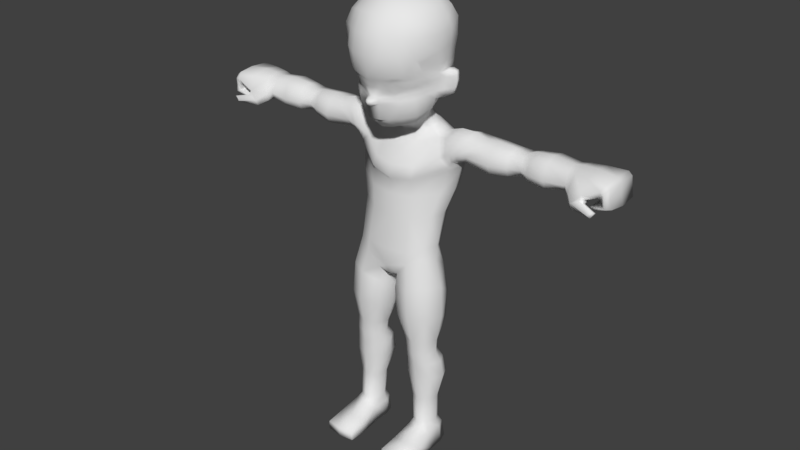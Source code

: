 # Source: BaseCharacter_new_2.blend  (saved by Blender 2.77.0; exported with 4.5.12 LTS)
import bpy
from mathutils import Matrix  # noqa: F401  (used for matrix-valued properties, if any)

bpy.ops.wm.read_factory_settings(use_empty=True)
scene = bpy.context.scene
scene.name = 'Scene'

# ---- collections
col_collection_1 = bpy.data.collections.new('Collection 1'); scene.collection.children.link(col_collection_1)

# ---- materials (node trees are filled in below, after node groups)
mat_material_001 = bpy.data.materials.new('Material.001')
mat_material_001.alpha_threshold = 0.0
mat_material_001.use_transparent_shadow = False
mat_material_001.roughness = 0.5

# ---- material node trees

# ---- world
world_world = bpy.data.worlds.new('World'); scene.world = world_world
world_world.color = (0.05088, 0.05088, 0.05088)
world_world.use_sun_shadow = False
world_world.sun_shadow_jitter_overblur = 0.0
world_world.cycles.sampling_method = 'MANUAL'

# ---- meshes
me_cylinder_006 = bpy.data.meshes.new('Cylinder.006')
me_cylinder_006.from_pydata([(0.0, 0.1371, 1.671), (0.0, 0.003263, 1.882), (0.05114, 0.1243, 1.669), (0.1639, -0.01476, 1.657), (0.1332, -0.003053, 1.617), (0.05329, -0.1644, 1.619), (0.04565, -0.1264, 1.575), (0.0, -0.1389, 1.569), (0.1791, -0.01882, 1.7), (0.0257, -0.1921, 1.686), (0.0, -0.2137, 1.679), (0.1985, -0.02298, 1.811), (0.07694, -0.1909, 1.781), (0.0, -0.2227, 1.792), (0.0, 0.1232, 1.632), (0.06721, 0.1001, 1.624), (0.09272, 0.01065, 1.589), (0.03747, -0.0473, 1.569), (0.0, -0.06285, 1.563), (0.2121, -0.03078, 1.972), (0.06577, -0.2204, 1.979), (0.0, -0.23, 1.98), (0.1754, -0.02524, 2.064), (0.05886, -0.09899, 2.114), (0.0, -0.1044, 2.123), (0.1758, 0.01718, 2.073), (0.05938, 0.03867, 2.132), (0.0, 0.03807, 2.141), (0.216, 0.03563, 1.986), (0.07331, 0.1758, 2.036), (0.0, 0.1953, 2.044), (0.2074, 0.02828, 1.825), (0.07, 0.2076, 1.854), (0.0, 0.2285, 1.861), (0.1777, 0.02355, 1.712), (0.05953, 0.1699, 1.743), (0.0, 0.1865, 1.747), (0.1574, 0.0243, 1.674), (0.05331, 0.1456, 1.707), (0.0, 0.1595, 1.71), (0.1298, 0.03119, 1.637), (0.104, 0.04145, 1.605), (0.1603, 0.04959, 0.08937), (0.1482, 0.05687, 0.4551), (0.2064, 0.03187, 0.08932), (0.2046, 0.03202, 0.454), (0.2239, -0.009823, 0.0889), (0.2301, -0.01577, 0.4552), (0.2177, -0.08464, 0.08932), (0.2058, -0.07536, 0.4512), (0.1601, -0.1145, 0.1027), (0.1465, -0.1019, 0.4485), (0.1048, -0.08487, 0.08827), (0.08747, -0.07419, 0.4492), (0.09448, -0.009861, 0.08757), (0.06489, -0.0122, 0.4527), (0.1145, 0.03219, 0.08854), (0.09127, 0.03638, 0.4528), (0.2162, -0.03282, 0.5047), (0.1965, -0.08667, 0.5041), (0.1436, -0.1115, 0.5031), (0.09139, -0.08542, 0.5019), (0.07381, -0.03059, 0.5019), (0.1412, 0.02854, 0.5604), (0.1942, 0.01077, 0.5612), (0.2167, -0.03168, 0.5663), (0.1948, -0.08802, 0.5691), (0.1408, -0.1145, 0.5676), (0.08695, -0.08966, 0.5635), (0.06807, -0.03085, 0.5584), (0.08962, 0.0113, 0.5587), (0.1267, 0.08107, 0.8404), (0.1858, 0.0517, 0.9166), (0.1983, -0.02059, 0.9627), (0.1708, -0.0794, 0.9819), (0.1073, -0.1158, 0.9464), (0.04894, -0.104, 0.8817), (0.03757, -0.02299, 0.827), (0.06556, 0.03991, 0.8157), (0.0, 0.08785, 0.8456), (0.0, -0.1148, 0.9088), (0.0, -0.1041, 0.8684), (0.0, -0.01801, 0.8327), (0.0, 0.05007, 0.824), (0.1043, 0.06485, 1.007), (0.1699, 0.03863, 1.012), (0.192, -0.005693, 1.025), (0.1656, -0.07572, 1.024), (0.1019, -0.1131, 1.004), (0.0, 0.07711, 1.004), (0.0, -0.1159, 0.9923), (0.1001, 0.177, 1.268), (0.2076, 0.1208, 1.283), (0.2337, 0.05296, 1.281), (0.2072, -0.01452, 1.281), (0.1006, -0.0801, 1.26), (0.0, 0.1896, 1.267), (0.0, -0.09729, 1.255), (0.07186, 0.2024, 1.5), (0.1592, 0.1513, 1.503), (0.1763, 0.08921, 1.531), (0.1593, 0.03702, 1.506), (0.07272, -0.01168, 1.481), (0.0, 0.2032, 1.499), (0.0, -0.02756, 1.47), (0.1034, -0.07913, 1.346), (0.0, -0.09992, 1.332), (0.2537, 0.07038, 1.39), (0.2376, 0.004651, 1.401), (0.09961, 0.1961, 1.352), (0.2345, 0.1356, 1.391), (0.0, 0.2054, 1.344), (0.05799, 0.1481, 1.56), (0.09929, 0.1216, 1.556), (0.05226, 0.01689, 1.524), (0.0, 0.1583, 1.56), (0.1168, 0.08361, 1.55), (0.1037, 0.05043, 1.535), (0.0, -0.001889, 1.519), (0.09849, -0.06355, 1.392), (0.08631, 0.2194, 1.437), (0.0, 0.2116, 1.434), (0.0, -0.07728, 1.382), (0.1923, -0.002773, 1.435), (0.1815, 0.1667, 1.446), (0.7914, 0.127, 1.543), (0.7907, 0.07131, 1.555), (0.7912, 0.02419, 1.538), (0.7903, 0.07148, 1.451), (0.7931, 0.01192, 1.464), (0.7898, 0.1147, 1.476), (0.7927, 0.00362, 1.487), (0.7904, 0.1419, 1.5), (0.572, 0.1326, 1.529), (0.5719, 0.1496, 1.484), (0.5715, 0.07503, 1.437), (0.5719, 0.1253, 1.446), (0.5714, 0.07661, 1.536), (0.5291, 0.1383, 1.482), (0.5196, 0.02305, 1.44), (0.5288, 0.1121, 1.435), (0.5249, 0.06993, 1.547), (0.5285, 0.12, 1.535), (0.5255, 0.06799, 1.425), (0.5188, 0.02539, 1.529), (0.5191, 0.005078, 1.478), (0.6135, 0.1254, 1.542), (0.6167, 0.07111, 1.429), (0.6168, 0.02268, 1.536), (0.6171, -0.0009558, 1.483), (0.6141, 0.143, 1.486), (0.6186, 0.01608, 1.447), (0.6155, 0.116, 1.442), (0.6143, 0.07381, 1.555), (0.1618, 0.0579, 0.0008619), (0.2126, 0.04586, 0.0008619), (0.2286, -0.001138, 0.0008619), (0.2322, -0.06761, 0.0008619), (0.1635, -0.06857, 0.001829), (0.1035, -0.06781, 0.0008619), (0.1022, -0.00128, 0.0008619), (0.1159, 0.04602, 0.0008619), (0.161, -0.2783, 0.04692), (0.2325, -0.2697, 0.04434), (0.09347, -0.2696, 0.04425), (0.1612, -0.2772, 0.0008619), (0.2355, -0.2677, 0.0008619), (0.0904, -0.2675, 0.0008619), (0.8254, 0.07137, 1.56), (0.1604, -0.002368, 0.001819), (0.8261, 0.1371, 1.547), (0.8262, 0.01524, 1.541), (0.8244, 0.04948, 1.436), (0.8115, -0.006465, 1.446), (0.8242, 0.1234, 1.471), (0.8155, -0.01564, 1.478), (0.8257, 0.1553, 1.51), (0.9986, 0.06137, 1.541), (0.9961, 0.1482, 1.539), (0.9942, -0.01266, 1.538), (0.9578, 0.05656, 1.49), (0.9651, -0.02266, 1.494), (0.9649, 0.1461, 1.494), (0.9828, -0.03766, 1.525), (0.9808, 0.1592, 1.521), (0.9418, 0.06921, 1.416), (0.9466, 0.1423, 1.428), (0.9465, 0.003771, 1.43), (0.9005, 0.05958, 1.43), (0.9128, -0.00713, 1.44), (0.9113, 0.1332, 1.439), (0.925, -0.009352, 1.433), (0.9255, 0.1489, 1.433), (0.909, 0.06541, 1.415), (0.8914, -0.003653, 1.549), (0.8922, 0.06819, 1.565), (0.8899, 0.1609, 1.513), (0.8874, 0.1417, 1.474), (0.8879, -0.03941, 1.487), (0.8917, 0.1469, 1.55), (0.897, -0.02149, 1.468), (0.8858, 0.04971, 1.451), (0.8495, -0.04925, 1.45), (0.8465, -0.03875, 1.424), (0.8519, -0.008788, 1.42), (0.8913, -0.0026, 1.443), (0.8889, -0.04944, 1.47), (0.8994, -0.0267, 1.455), (0.9386, -0.07273, 1.435), (0.9501, -0.06665, 1.425), (0.9456, -0.05041, 1.425), (0.9622, -0.0479, 1.443), (0.955, -0.07343, 1.455), (0.9653, -0.06275, 1.45), (1.006, 0.1503, 1.453), (0.9836, 0.1537, 1.458), (0.9649, 0.0575, 1.457), (0.977, -0.0221, 1.462), (1.006, -0.008366, 1.455), (1.01, 0.06772, 1.446), (0.9914, -0.03103, 1.458), (0.9752, 0.1462, 1.461), (0.5704, 0.04066, 1.454), (0.5702, 0.04275, 1.516), (0.244, 0.141, 1.474), (0.2572, 0.06891, 1.563), (0.2497, 0.1311, 1.533), (0.2468, 0.01852, 1.532), (0.2471, -0.009218, 1.464), (0.2524, 0.003942, 1.433), (0.2491, 0.1069, 1.42), (0.2581, 0.05536, 1.408), (0.16, 0.03019, 0.1251), (0.1956, 0.01346, 0.1244), (0.2087, -0.01562, 0.1228), (0.1983, -0.0693, 0.1208), (0.1597, -0.0892, 0.1196), (0.1201, -0.07005, 0.1206), (0.1072, -0.01444, 0.1223), (0.1234, 0.01596, 0.124), (0.1618, -0.1915, 0.07204), (0.2308, -0.1769, 0.06053), (0.09156, -0.164, 0.0008619), (0.09751, -0.1768, 0.0603), (0.24, -0.1642, 0.0008619), (0.1619, -0.1756, 0.0008619), (0.1895, -0.01983, 1.757), (0.0751, -0.1746, 1.746), (0.0, -0.2018, 1.721), (0.06695, 0.2006, 1.803), (0.0, 0.2207, 1.808), (0.1979, 0.02996, 1.77), (0.1557, 0.03516, 0.2627), (0.1994, 0.01501, 0.2601), (0.2154, -0.02204, 0.2561), (0.1968, -0.06568, 0.2534), (0.155, -0.08529, 0.2524), (0.1128, -0.06656, 0.253), (0.09386, -0.01831, 0.2555), (0.1113, 0.02133, 0.2597), (0.3629, 0.1233, 1.542), (0.3683, 0.01711, 1.521), (0.3231, 0.004341, 1.473), (0.3044, 0.05569, 1.426), (0.3147, 0.1392, 1.482), (0.3928, 0.0665, 1.548), (0.3084, 0.02293, 1.443), (0.2958, 0.1137, 1.438), (0.4432, 0.1271, 1.538), (0.439, 0.01311, 1.529), (0.4391, -0.0102, 1.471), (0.442, 0.06867, 1.416), (0.4431, 0.1506, 1.478), (0.442, 0.06777, 1.554), (0.4398, 0.01098, 1.428), (0.4431, 0.1189, 1.425), (0.2803, 0.1423, 1.481), (0.3259, 0.06668, 1.565), (0.2758, 0.01113, 1.441), (0.2719, 0.1147, 1.434), (0.3161, 0.1296, 1.543), (0.3124, 0.01309, 1.535), (0.2796, -0.006946, 1.472), (0.2748, 0.05565, 1.422), (0.6975, 0.1337, 1.552), (0.6993, 0.07155, 1.429), (0.6994, 0.01358, 1.548), (0.7, -0.009892, 1.482), (0.6974, 0.152, 1.489), (0.7017, 0.002024, 1.449), (0.6986, 0.1202, 1.45), (0.6974, 0.07061, 1.565), (0.0, -0.09661, 1.148), (0.1762, -0.036, 1.168), (0.1772, 0.08715, 1.172), (0.09607, -0.08417, 1.154), (0.1997, 0.02684, 1.171), (0.09619, 0.1091, 1.158), (0.0, 0.1233, 1.161), (0.1307, 0.07313, 0.7527), (0.02686, -0.02696, 0.7713), (0.1261, -0.1361, 0.8398), (0.2343, -0.02689, 0.8446), (0.05116, 0.04517, 0.7493), (0.04727, -0.116, 0.8112), (0.1981, -0.101, 0.8524), (0.2127, 0.0484, 0.7914), (0.136, 0.05364, 0.6521), (0.03535, -0.02933, 0.6633), (0.1351, -0.1411, 0.6956), (0.2414, -0.02964, 0.6985), (0.05854, 0.03202, 0.6511), (0.05785, -0.1131, 0.6811), (0.209, -0.1049, 0.7022), (0.2166, 0.03401, 0.6692), (0.1524, 0.07415, 0.3787), (0.2146, 0.04772, 0.3775), (0.2407, -0.008042, 0.3758), (0.2135, -0.06929, 0.3729), (0.15, -0.09613, 0.3709), (0.08661, -0.06849, 0.3708), (0.07551, -0.003715, 0.373), (0.08855, 0.05362, 0.3759), (0.124, 0.08267, 0.9103), (0.0, 0.1048, 0.9047), (0.1819, -0.1451, 1.977), (0.1769, 0.1047, 1.836), (0.1487, 0.08537, 1.723), (0.1525, -0.1118, 1.69), (0.1844, 0.1154, 2.012), (0.1111, -0.1408, 1.743), (0.1049, 0.08103, 1.656), (0.1459, 0.02888, 2.102), (0.116, -0.06621, 1.59), (0.1449, -0.06666, 2.087), (0.13, 0.07986, 1.689), (0.148, -0.09863, 1.637), (0.1164, -0.1534, 1.774), (0.1687, 0.1017, 1.781), (0.06435, -0.1839, 2.051), (0.0, -0.1913, 2.053), (0.1972, -0.03187, 2.025), (0.0699, 0.1363, 2.093), (0.0, 0.1484, 2.104), (0.2012, 0.02979, 2.029), (0.1696, -0.1219, 2.031), (0.1681, 0.09303, 2.061), (0.06653, -0.234, 1.898), (0.2079, -0.02617, 1.903), (0.07325, 0.2005, 1.959), (0.0, 0.2193, 1.966), (0.2131, 0.03213, 1.918), (0.0, -0.2444, 1.898), (0.1857, 0.1141, 1.935), (0.1747, -0.1497, 1.894), (0.0, -0.02521, 1.544), (0.04534, -0.007761, 1.548), (0.0921, 0.02512, 1.56), (0.1074, 0.05079, 1.579), (0.09059, 0.08543, 1.591), (0.0, -0.08799, 1.317), (0.2254, 0.008305, 1.381), (0.2236, 0.1381, 1.373), (0.09883, -0.06864, 1.33), (0.2496, 0.06739, 1.371), (0.09644, 0.1949, 1.336), (0.0, 0.2045, 1.33), (0.0, 0.127, 1.601), (0.06264, 0.1119, 1.596), (0.9843, 0.1542, 1.491), (0.9706, -0.02158, 1.476), (0.9999, 0.06451, 1.495), (0.9846, -0.03363, 1.491), (0.9689, 0.1451, 1.476), (0.998, 0.1518, 1.498), (0.961, 0.05719, 1.47), (0.9956, -0.009923, 1.497), (0.9772, -0.01181, 1.551), (0.9653, 0.1609, 1.528), (0.9671, -0.0391, 1.528), (0.9531, -0.02275, 1.494), (0.981, 0.06171, 1.558), (0.9516, 0.1456, 1.496), (0.9786, 0.15, 1.553), (0.9457, 0.05516, 1.489), (0.5702, 0.02588, 1.479), (0.1442, 0.02559, 0.5074), (0.1902, 0.005182, 0.5051), (0.09911, 0.007031, 0.5044), (0.1537, -0.1394, 1.795), (0.05683, -0.2078, 1.797), (0.02312, -0.1941, 1.716), (0.1407, -0.1209, 1.739), (0.08477, 0.1109, 1.675), (0.1045, -0.1361, 1.626), (0.1025, -0.1554, 1.683), (0.1012, -0.1852, 1.8), (0.1237, -0.1826, 1.978), (0.1019, -0.08712, 2.101), (0.1026, 0.03445, 2.117), (0.1289, 0.1456, 2.024), (0.131, 0.1664, 1.845), (0.1099, 0.1366, 1.734), (0.09578, 0.1197, 1.701), (0.1248, 0.1602, 1.793), (0.08343, -0.1609, 1.721), (0.09094, -0.1033, 1.59), (0.119, 0.1147, 2.077), (0.1158, -0.1559, 2.046), (0.1272, -0.1931, 1.898), (0.1344, 0.1636, 1.949), (0.09879, -0.1786, 1.788), (0.091, -0.1595, 1.736), (0.0, 0.2265, 1.835), (0.1948, -0.01941, 1.784), (0.03544, -0.1968, 1.756), (0.0, -0.2085, 1.757), (0.06879, 0.2057, 1.829), (0.2031, 0.03053, 1.797), (0.1496, -0.1206, 1.765), (0.1739, 0.1048, 1.808), (0.06885, -0.1841, 1.762), (0.1206, -0.1449, 1.757), (0.1286, 0.1647, 1.819), (0.07133, 0.207, 1.89), (0.21, 0.02877, 1.862), (0.0, -0.2272, 1.811), (0.1786, 0.1072, 1.876), (0.07351, -0.2146, 1.813), (0.2015, -0.02537, 1.845), (0.0, 0.2273, 1.898), (0.1435, -0.1614, 1.81), (0.1096, -0.1949, 1.819), (0.1328, 0.1673, 1.882), (0.09413, -0.1727, 1.762), (0.01433, -0.2196, 1.705), (0.01473, -0.2195, 1.689), (0.0, -0.2259, 1.707), (0.0, -0.2257, 1.687), (0.03312, -0.1724, 1.615), (0.02514, -0.1701, 1.61), (0.0, -0.1818, 1.608), (0.0, -0.1811, 1.613), (0.02563, -0.186, 1.619), (0.0, -0.1901, 1.618), (0.1857, -0.01946, 1.731), (0.03, -0.1928, 1.703), (0.06393, 0.1881, 1.774), (0.1899, 0.02713, 1.743), (0.0, 0.2071, 1.779), (0.1607, 0.09451, 1.754), (0.1485, -0.1171, 1.716), (0.09681, -0.1578, 1.705), (0.1186, 0.1501, 1.765), (0.01616, -0.2215, 1.698), (0.0, -0.2303, 1.698), (0.2128, 0.1538, 1.46), (0.2167, 0.07906, 1.547), (0.245, 0.004296, 1.417), (0.2418, 0.1212, 1.405), (0.2045, 0.1412, 1.518), (0.203, 0.02777, 1.519), (0.2197, -0.005996, 1.45), (0.2559, 0.06287, 1.399), (0.05291, -0.1819, 1.735), (0.2457, 0.02725, 1.747), (0.2363, 0.02692, 1.721), (0.2477, 0.04161, 1.756), (0.2376, 0.03956, 1.728), (0.2489, 0.02598, 1.813), (0.2481, 0.0419, 1.819), (0.2499, 0.02723, 1.797), (0.251, 0.02727, 1.774), (0.2522, 0.04272, 1.806), (0.2533, 0.04252, 1.783), (0.2107, 0.03598, 1.751), (0.2223, 0.009561, 1.818), (0.2173, 0.004364, 1.792), (0.2053, 0.02751, 1.712), (0.2282, 0.03709, 1.827), (0.2227, 0.03829, 1.804), (0.2174, 0.0379, 1.778), (0.2036, 0.003872, 1.704), (0.2073, 0.00433, 1.739), (0.2119, 0.004082, 1.765), (0.1246, -0.03463, 1.604), (0.156, -0.05669, 1.647), (0.1722, -0.06998, 1.775), (0.1658, -0.0653, 1.695), (0.1671, -0.06828, 1.723), (0.1725, -0.09339, 1.828), (0.1761, -0.0812, 1.803), (0.1651, -0.07036, 1.748), (0.1829, -0.1188, 1.872)], [], [(41, 40, 4, 16), (4, 3, 486, 485), (7, 18, 17, 6), (40, 41, 15, 331), (416, 415, 390, 13), (394, 336, 328, 395), (341, 22, 334, 345), (9, 10, 444, 443), (344, 28, 329, 346), (339, 23, 24, 340), (24, 23, 26, 27), (398, 334, 332, 399), (425, 31, 326, 427), (342, 29, 30, 343), (341, 344, 25, 22), (424, 32, 33, 430), (449, 447, 35, 36), (453, 450, 327, 402), (36, 35, 38, 39), (402, 327, 335, 403), (348, 351, 28, 19), (3, 37, 34, 8), (393, 403, 335, 331), (2, 0, 39, 38), (3, 4, 40, 37), (6, 17, 333, 406), (315, 43, 45, 316), (316, 45, 47, 317), (317, 47, 49, 318), (318, 49, 51, 319), (319, 51, 53, 320), (320, 53, 55, 321), (321, 55, 57, 322), (322, 57, 43, 315), (348, 19, 325, 354), (149, 148, 223, 385), (53, 51, 60, 61), (49, 47, 58, 59), (62, 61, 68, 69), (55, 53, 61, 62), (51, 49, 59, 60), (387, 64, 65, 58), (388, 62, 69, 70), (387, 58, 47, 45), (222, 151, 149, 385), (61, 60, 67, 68), (386, 387, 45, 43), (387, 386, 63, 64), (59, 58, 65, 66), (311, 307, 63, 70), (76, 75, 80, 81), (71, 78, 83, 79), (77, 76, 81, 82), (78, 77, 82, 83), (72, 323, 84, 85), (74, 73, 86, 87), (71, 79, 324, 323), (75, 74, 87, 88), (86, 73, 72, 85), (294, 92, 93, 296), (268, 273, 141, 142), (295, 95, 97, 292), (296, 93, 94, 293), (297, 91, 92, 294), (298, 96, 91, 297), (293, 94, 95, 295), (122, 119, 102, 104), (124, 120, 98, 99), (120, 121, 103, 98), (119, 123, 101, 102), (269, 144, 141, 273), (364, 362, 110, 107), (363, 361, 108, 105), (365, 366, 111, 109), (362, 365, 109, 110), (361, 364, 107, 108), (104, 102, 114, 118), (101, 100, 116, 117), (99, 98, 112, 113), (98, 103, 115, 112), (102, 101, 117, 114), (100, 99, 113, 116), (359, 358, 116, 113), (358, 357, 117, 116), (357, 356, 114, 117), (112, 368, 359, 113), (356, 355, 118, 114), (105, 108, 123, 119), (109, 111, 121, 120), (110, 109, 120, 124), (106, 105, 119, 122), (271, 143, 139, 274), (270, 145, 144, 269), (268, 142, 138, 272), (275, 140, 143, 271), (288, 284, 125, 132), (289, 285, 128, 129), (290, 288, 132, 130), (291, 286, 127, 126), (286, 287, 131, 127), (285, 290, 130, 128), (287, 289, 129, 131), (284, 291, 126, 125), (134, 133, 146, 150), (142, 141, 137, 133), (143, 140, 136, 135), (140, 138, 134, 136), (385, 223, 144, 145), (275, 272, 138, 140), (274, 139, 145, 270), (135, 147, 151, 222), (133, 137, 153, 146), (243, 242, 167, 164), (54, 56, 161, 160), (44, 46, 156, 155), (241, 240, 162, 163), (56, 42, 154, 161), (42, 44, 155, 154), (46, 48, 157, 156), (52, 54, 160, 159), (163, 162, 165, 166), (162, 164, 167, 165), (245, 244, 166, 165), (240, 243, 164, 162), (244, 241, 163, 166), (242, 245, 165, 167), (158, 159, 160, 169), (169, 160, 161, 154), (156, 169, 154, 155), (157, 158, 169, 156), (132, 125, 170, 176), (129, 128, 172, 173), (130, 132, 176, 174), (126, 127, 171, 168), (127, 131, 175, 171), (128, 130, 174, 172), (131, 129, 173, 175), (125, 126, 168, 170), (381, 377, 179, 177), (382, 378, 184, 182), (377, 379, 183, 179), (383, 381, 177, 178), (379, 380, 181, 183), (378, 383, 178, 184), (384, 382, 182, 180), (380, 384, 180, 181), (215, 214, 186, 192), (217, 216, 188, 189), (219, 218, 187, 185), (220, 217, 189, 191), (218, 220, 191, 187), (214, 219, 185, 186), (221, 215, 192, 190), (216, 221, 190, 188), (191, 189, 188, 193), (193, 192, 186, 185), (188, 190, 192, 193), (187, 191, 193, 185), (200, 198, 206, 207), (172, 174, 197, 201), (176, 170, 199, 196), (198, 175, 202, 206), (170, 168, 195, 199), (171, 175, 198, 194), (174, 176, 196, 197), (168, 171, 194, 195), (204, 205, 211, 210), (207, 206, 212, 213), (175, 173, 203, 202), (172, 201, 205, 204), (201, 200, 207, 205), (173, 172, 204, 203), (209, 210, 211, 213), (208, 209, 213, 212), (202, 203, 209, 208), (205, 207, 213, 211), (206, 202, 208, 212), (203, 204, 210, 209), (14, 15, 368, 367), (375, 373, 221, 216), (373, 369, 215, 221), (374, 371, 219, 214), (376, 372, 220, 218), (372, 370, 217, 220), (371, 376, 218, 219), (370, 375, 216, 217), (369, 374, 214, 215), (2, 15, 14, 0), (360, 363, 105, 106), (145, 139, 222, 385), (138, 142, 133, 134), (388, 386, 43, 57), (148, 153, 137, 223), (62, 388, 57, 55), (312, 308, 69, 68), (313, 309, 67, 66), (314, 310, 65, 64), (300, 77, 78, 303), (301, 75, 76, 304), (302, 73, 74, 305), (299, 71, 72, 306), (139, 143, 135, 222), (136, 134, 150, 152), (135, 136, 152, 147), (80, 75, 88, 90), (60, 59, 66, 67), (458, 229, 228, 462), (459, 456, 224, 230), (459, 230, 231, 463), (460, 226, 224, 456), (462, 228, 227, 461), (463, 231, 229, 458), (461, 227, 225, 457), (460, 457, 225, 226), (56, 239, 232, 42), (54, 238, 239, 56), (52, 237, 238, 54), (50, 236, 237, 52), (48, 235, 236, 50), (46, 234, 235, 48), (44, 233, 234, 46), (42, 232, 233, 44), (159, 158, 245, 242), (157, 48, 241, 244), (50, 52, 243, 240), (158, 157, 244, 245), (48, 50, 240, 241), (52, 159, 242, 243), (423, 420, 338, 404), (413, 417, 249, 250), (452, 451, 392, 405), (5, 9, 443, 439), (428, 426, 13, 390), (391, 248, 437, 435), (239, 259, 252, 232), (238, 258, 259, 239), (237, 257, 258, 238), (236, 256, 257, 237), (235, 255, 256, 236), (234, 254, 255, 235), (233, 253, 254, 234), (232, 252, 253, 233), (480, 479, 470, 473), (479, 476, 469, 470), (278, 266, 262, 282), (279, 276, 264, 267), (279, 267, 263, 283), (280, 260, 264, 276), (282, 262, 261, 281), (283, 263, 266, 278), (281, 261, 265, 277), (280, 277, 265, 260), (266, 274, 270, 262), (267, 264, 272, 275), (267, 275, 271, 263), (260, 268, 272, 264), (262, 270, 269, 261), (263, 271, 274, 266), (261, 269, 273, 265), (260, 265, 273, 268), (226, 225, 277, 280), (227, 281, 277, 225), (231, 283, 278, 229), (228, 282, 281, 227), (226, 280, 276, 224), (230, 279, 283, 231), (230, 224, 276, 279), (229, 278, 282, 228), (146, 153, 291, 284), (149, 151, 289, 287), (147, 152, 290, 285), (148, 149, 287, 286), (153, 148, 286, 291), (152, 150, 288, 290), (151, 147, 285, 289), (150, 146, 284, 288), (87, 293, 295, 88), (89, 298, 297, 84), (84, 297, 294, 85), (86, 296, 293, 87), (88, 295, 292, 90), (85, 294, 296, 86), (307, 299, 306, 314), (310, 302, 305, 313), (309, 301, 304, 312), (308, 300, 303, 311), (72, 73, 302, 306), (74, 75, 301, 305), (76, 77, 300, 304), (78, 71, 299, 303), (69, 308, 311, 70), (67, 309, 312, 68), (65, 310, 313, 66), (63, 307, 314, 64), (306, 302, 310, 314), (305, 301, 309, 313), (304, 300, 308, 312), (303, 299, 307, 311), (259, 322, 315, 252), (258, 321, 322, 259), (257, 320, 321, 258), (256, 319, 320, 257), (255, 318, 319, 256), (254, 317, 318, 255), (253, 316, 317, 254), (252, 315, 316, 253), (323, 324, 89, 84), (323, 72, 71), (419, 392, 492, 487), (332, 334, 22, 25), (450, 338, 251, 448), (335, 327, 34, 37), (333, 17, 485), (406, 394, 5, 6), (331, 15, 2, 393), (328, 336, 486, 488), (408, 398, 23, 339), (407, 400, 29, 342), (433, 401, 32, 424), (331, 335, 37, 40), (420, 326, 31, 418), (451, 328, 488, 489), (409, 397, 20, 347), (399, 407, 342, 26), (397, 408, 339, 20), (19, 28, 344, 341), (26, 342, 343, 27), (20, 339, 340, 21), (25, 344, 346, 332), (19, 341, 345, 325), (432, 409, 347, 428), (400, 410, 349, 29), (20, 21, 352, 347), (429, 348, 493, 490), (429, 425, 351, 348), (29, 349, 350, 30), (28, 351, 353, 329), (17, 18, 355, 356), (16, 17, 356, 357), (41, 16, 357, 358), (15, 41, 358, 359), (97, 95, 363, 360), (94, 93, 364, 361), (92, 91, 365, 362), (91, 96, 366, 365), (95, 94, 361, 363), (93, 92, 362, 364), (367, 368, 112, 115), (359, 368, 15), (184, 178, 374, 369), (181, 180, 375, 370), (177, 179, 376, 371), (183, 181, 370, 372), (179, 183, 372, 376), (178, 177, 371, 374), (182, 184, 369, 373), (180, 182, 373, 375), (200, 201, 384, 380), (201, 197, 382, 384), (196, 199, 383, 378), (198, 200, 380, 379), (199, 195, 381, 383), (194, 198, 379, 377), (197, 196, 378, 382), (195, 194, 377, 381), (141, 144, 223, 137), (388, 70, 63, 386), (411, 337, 389, 396), (421, 12, 390, 415), (412, 247, 464, 405), (422, 330, 392, 419), (330, 412, 405, 392), (329, 353, 410, 400), (431, 354, 409, 432), (325, 345, 408, 397), (332, 346, 407, 399), (354, 325, 397, 409), (427, 326, 401, 433), (346, 329, 400, 407), (345, 334, 398, 408), (333, 336, 394, 406), (446, 452, 405, 391), (417, 423, 404, 249), (2, 38, 403, 393), (35, 402, 403, 38), (447, 453, 402, 35), (23, 398, 399, 26), (5, 394, 395, 9), (412, 330, 422, 434), (32, 401, 423, 417), (12, 411, 396, 390), (337, 422, 419, 389), (338, 420, 418, 251), (389, 419, 487, 491), (478, 475, 467, 468), (33, 32, 417, 413), (401, 326, 420, 423), (248, 391, 415, 416), (353, 427, 433, 410), (396, 389, 431, 432), (11, 31, 425, 429), (11, 429, 490, 491), (390, 396, 432, 428), (410, 433, 424, 349), (347, 352, 426, 428), (349, 424, 430, 350), (351, 425, 427, 353), (422, 337, 411, 434), (421, 247, 412, 434), (421, 434, 411, 12), (455, 438, 436, 454), (446, 391, 435, 454), (10, 9, 436, 438), (442, 439, 443, 444), (440, 439, 442, 441), (6, 5, 439, 440), (7, 6, 440, 441), (9, 446, 454, 436), (437, 455, 454, 435), (249, 404, 453, 447), (9, 395, 452, 446), (392, 451, 489, 492), (327, 450, 448, 34), (476, 477, 471, 469), (395, 328, 451, 452), (404, 338, 450, 453), (250, 249, 447, 449), (99, 100, 457, 460), (101, 461, 457, 100), (107, 463, 458, 108), (123, 462, 461, 101), (99, 460, 456, 124), (110, 459, 463, 107), (110, 124, 456, 459), (108, 458, 462, 123), (247, 421, 415, 464), (464, 415, 391), (405, 464, 391), (470, 469, 471, 473), (466, 468, 467, 465), (465, 467, 474, 472), (472, 474, 473, 471), (481, 480, 473, 474), (483, 482, 466, 465), (482, 478, 468, 466), (475, 481, 474, 467), (484, 483, 465, 472), (477, 484, 472, 471), (414, 246, 484, 477), (246, 445, 483, 484), (448, 251, 481, 475), (8, 34, 478, 482), (445, 8, 482, 483), (251, 418, 480, 481), (11, 414, 477, 476), (34, 448, 475, 478), (31, 11, 476, 479), (418, 31, 479, 480), (487, 492, 246, 414), (488, 486, 3, 8), (485, 17, 16, 4), (492, 489, 445, 246), (491, 490, 431, 389), (490, 493, 354, 431), (491, 487, 414, 11), (485, 486, 336, 333), (489, 488, 8, 445), (493, 348, 354)])
me_cylinder_006.polygons.foreach_set('use_smooth', [True] * 468)
_uv = me_cylinder_006.uv_layers.new(name='UVMap')
_uv.uv.foreach_set('vector', [0.08576, 0.2442, 0.08628, 0.2456, 0.08493, 0.2459, 0.08439, 0.2441, 0.08505, 0.2191, 0.08566, 0.2207, 0.08436, 0.221, 0.08395, 0.2193, 0.07829, 0.2458, 0.07986, 0.2436, 0.08126, 0.244, 0.0798, 0.2463, 0.4223, 0.4567, 0.4233, 0.4551, 0.4265, 0.456, 0.4248, 0.4577, 0.07808, 0.2263, 0.0793, 0.2261, 0.08006, 0.2274, 0.07812, 0.2275, 0.0814, 0.2213, 0.08306, 0.2213, 0.08332, 0.2229, 0.08132, 0.2232, 0.4202, 0.474, 0.421, 0.4752, 0.4201, 0.4768, 0.4178, 0.4757, 0.07863, 0.2238, 0.07746, 0.2237, 0.07746, 0.2215, 0.07835, 0.2215, 0.422, 0.4734, 0.4218, 0.472, 0.4245, 0.4724, 0.4243, 0.474, 0.416, 0.4796, 0.4198, 0.48, 0.4199, 0.4823, 0.4154, 0.482, 0.4199, 0.4823, 0.4198, 0.48, 0.4245, 0.4787, 0.4255, 0.4808, 0.4199, 0.4784, 0.4201, 0.4768, 0.423, 0.476, 0.4237, 0.4773, 0.4206, 0.4674, 0.4204, 0.4658, 0.4239, 0.4661, 0.424, 0.4677, 0.4274, 0.4762, 0.4286, 0.4739, 0.4315, 0.4753, 0.4295, 0.4781, 0.4202, 0.474, 0.422, 0.4734, 0.4222, 0.475, 0.421, 0.4752, 0.4299, 0.4681, 0.4299, 0.4666, 0.4331, 0.4668, 0.4331, 0.4685, 0.4325, 0.4629, 0.4296, 0.4632, 0.4292, 0.4616, 0.432, 0.4613, 0.4268, 0.463, 0.4238, 0.4626, 0.4238, 0.4611, 0.4266, 0.4616, 0.432, 0.4613, 0.4292, 0.4616, 0.4287, 0.4598, 0.4312, 0.4593, 0.4266, 0.4616, 0.4238, 0.4611, 0.4241, 0.4594, 0.4265, 0.4598, 0.4185, 0.4697, 0.4211, 0.4696, 0.4218, 0.472, 0.4195, 0.4723, 0.08566, 0.2207, 0.08702, 0.2202, 0.08779, 0.2215, 0.08638, 0.2221, 0.4265, 0.4585, 0.4265, 0.4598, 0.4241, 0.4594, 0.4248, 0.4577, 0.428, 0.4579, 0.4304, 0.4573, 0.4312, 0.4593, 0.4287, 0.4598, 0.08566, 0.2207, 0.08505, 0.2191, 0.08639, 0.2188, 0.08702, 0.2202, 0.0798, 0.2463, 0.08126, 0.244, 0.08273, 0.2463, 0.08141, 0.2467, 0.5271, 0.1153, 0.5272, 0.1153, 0.5272, 0.1153, 0.5271, 0.1153, 0.5271, 0.1153, 0.5272, 0.1153, 0.5271, 0.1153, 0.5271, 0.1153, 0.5271, 0.1153, 0.5271, 0.1153, 0.5271, 0.1153, 0.5271, 0.1153, 0.5271, 0.1153, 0.5271, 0.1153, 0.5271, 0.1153, 0.5271, 0.1153, 0.5271, 0.1153, 0.5271, 0.1153, 0.5271, 0.1152, 0.5271, 0.1153, 0.5271, 0.1153, 0.5271, 0.1152, 0.5271, 0.1152, 0.5271, 0.1153, 0.5271, 0.1153, 0.5271, 0.1152, 0.5272, 0.1152, 0.5271, 0.1153, 0.5271, 0.1153, 0.5272, 0.1152, 0.5272, 0.1153, 0.5271, 0.1153, 0.4185, 0.4697, 0.4195, 0.4723, 0.4162, 0.4745, 0.4138, 0.4724, 0.06675, 0.2235, 0.06671, 0.2238, 0.06569, 0.224, 0.06586, 0.223, 0.5271, 0.1152, 0.5271, 0.1153, 0.5271, 0.1153, 0.5271, 0.1152, 0.5271, 0.1153, 0.5271, 0.1153, 0.5272, 0.1153, 0.5271, 0.1153, 0.5271, 0.1152, 0.5271, 0.1152, 0.527, 0.1152, 0.5271, 0.1151, 0.5271, 0.1152, 0.5271, 0.1152, 0.5271, 0.1152, 0.5271, 0.1152, 0.5271, 0.1153, 0.5271, 0.1153, 0.5271, 0.1153, 0.5271, 0.1153, 0.5272, 0.1153, 0.5273, 0.1154, 0.5272, 0.1154, 0.5272, 0.1153, 0.5272, 0.1152, 0.5271, 0.1152, 0.5271, 0.1151, 0.5272, 0.1151, 0.5272, 0.1153, 0.5272, 0.1153, 0.5271, 0.1153, 0.5272, 0.1153, 0.06648, 0.2225, 0.06688, 0.2233, 0.06675, 0.2235, 0.06586, 0.223, 0.5271, 0.1152, 0.5271, 0.1153, 0.527, 0.1153, 0.527, 0.1152, 0.5272, 0.1152, 0.5272, 0.1153, 0.5272, 0.1153, 0.5272, 0.1153, 0.5272, 0.1153, 0.5272, 0.1152, 0.5273, 0.1152, 0.5273, 0.1154, 0.5271, 0.1153, 0.5272, 0.1153, 0.5272, 0.1154, 0.527, 0.1154, 0.5274, 0.1148, 0.5276, 0.1152, 0.5273, 0.1152, 0.5272, 0.1151, 0.5206, 0.1136, 0.5203, 0.1195, 0.5166, 0.1122, 0.5192, 0.1102, 0.5313, 0.1156, 0.5303, 0.1119, 0.5321, 0.1076, 0.5355, 0.1086, 0.5263, 0.1104, 0.5206, 0.1136, 0.5192, 0.1102, 0.5262, 0.1076, 0.5303, 0.1119, 0.5263, 0.1104, 0.5262, 0.1076, 0.5321, 0.1076, 0.5307, 0.1199, 0.5336, 0.118, 0.5376, 0.1234, 0.5326, 0.1261, 0.5235, 0.1233, 0.5274, 0.1229, 0.5284, 0.1274, 0.5227, 0.1262, 0.5313, 0.1156, 0.5355, 0.1086, 0.5393, 0.1117, 0.5336, 0.118, 0.5203, 0.1195, 0.5235, 0.1233, 0.5227, 0.1262, 0.518, 0.1228, 0.5284, 0.1274, 0.5274, 0.1229, 0.5307, 0.1199, 0.5326, 0.1261, 0.7749, 0.5697, 0.7774, 0.5735, 0.7753, 0.5745, 0.7725, 0.571, 0.07137, 0.2345, 0.06156, 0.2333, 0.06561, 0.226, 0.06774, 0.2258, 0.7661, 0.5738, 0.7687, 0.5774, 0.7652, 0.5796, 0.7626, 0.576, 0.7725, 0.571, 0.7753, 0.5745, 0.7731, 0.5756, 0.7699, 0.5722, 0.7773, 0.567, 0.7809, 0.5708, 0.7774, 0.5735, 0.7749, 0.5697, 0.7806, 0.5642, 0.7845, 0.5684, 0.7809, 0.5708, 0.7773, 0.567, 0.7699, 0.5722, 0.7731, 0.5756, 0.7687, 0.5774, 0.7661, 0.5738, 0.7688, 0.5841, 0.7719, 0.5815, 0.7749, 0.5846, 0.7726, 0.587, 0.7809, 0.5774, 0.7843, 0.5764, 0.7852, 0.5788, 0.7815, 0.5795, 0.7843, 0.5764, 0.7878, 0.5754, 0.7883, 0.5786, 0.7852, 0.5788, 0.7719, 0.5815, 0.7757, 0.5801, 0.7777, 0.5819, 0.7749, 0.5846, 0.05616, 0.2259, 0.06382, 0.2246, 0.06561, 0.226, 0.06156, 0.2333, 0.7769, 0.5768, 0.7788, 0.5759, 0.7788, 0.5765, 0.7773, 0.5772, 0.7703, 0.5796, 0.7755, 0.5779, 0.776, 0.5784, 0.7708, 0.5802, 0.7825, 0.5729, 0.786, 0.5709, 0.7863, 0.5715, 0.7826, 0.5735, 0.7788, 0.5759, 0.7825, 0.5729, 0.7826, 0.5735, 0.7788, 0.5765, 0.7755, 0.5779, 0.7769, 0.5768, 0.7773, 0.5772, 0.776, 0.5784, 0.7726, 0.587, 0.7749, 0.5846, 0.7767, 0.5864, 0.7749, 0.5884, 0.7777, 0.5819, 0.7796, 0.5811, 0.7807, 0.5835, 0.779, 0.5843, 0.7815, 0.5795, 0.7852, 0.5788, 0.7854, 0.5826, 0.7828, 0.5832, 0.7852, 0.5788, 0.7883, 0.5786, 0.7883, 0.5823, 0.7854, 0.5826, 0.7749, 0.5846, 0.7777, 0.5819, 0.779, 0.5843, 0.7767, 0.5864, 0.7796, 0.5811, 0.7815, 0.5795, 0.7828, 0.5832, 0.7807, 0.5835, 0.08741, 0.2165, 0.0859, 0.2163, 0.08664, 0.2149, 0.08812, 0.2148, 0.0859, 0.2163, 0.08462, 0.216, 0.08529, 0.2148, 0.08664, 0.2149, 0.08462, 0.216, 0.08243, 0.2159, 0.08308, 0.2148, 0.08529, 0.2148, 0.08982, 0.215, 0.08887, 0.2166, 0.08741, 0.2165, 0.08812, 0.2148, 0.08243, 0.2159, 0.08071, 0.2155, 0.08116, 0.2144, 0.08308, 0.2148, 0.7708, 0.5802, 0.776, 0.5784, 0.7757, 0.5801, 0.7719, 0.5815, 0.7826, 0.5735, 0.7863, 0.5715, 0.7878, 0.5754, 0.7843, 0.5764, 0.7788, 0.5765, 0.7826, 0.5735, 0.7843, 0.5764, 0.7809, 0.5774, 0.7672, 0.5823, 0.7708, 0.5802, 0.7719, 0.5815, 0.7688, 0.5841, 0.07026, 0.2144, 0.06775, 0.2209, 0.06551, 0.2206, 0.06297, 0.2144, 0.05834, 0.2175, 0.064, 0.222, 0.06382, 0.2246, 0.05616, 0.2259, 0.07137, 0.2345, 0.06774, 0.2258, 0.0693, 0.2244, 0.07745, 0.2265, 0.0755, 0.2181, 0.06915, 0.2223, 0.06775, 0.2209, 0.07026, 0.2144, 0.06715, 0.2237, 0.06709, 0.2237, 0.06707, 0.2237, 0.06708, 0.2237, 0.06701, 0.2236, 0.0671, 0.2236, 0.06707, 0.2236, 0.06705, 0.2236, 0.06715, 0.2236, 0.06715, 0.2237, 0.06708, 0.2237, 0.06708, 0.2236, 0.06702, 0.2237, 0.06699, 0.2237, 0.06704, 0.2237, 0.06705, 0.2237, 0.06699, 0.2237, 0.06699, 0.2236, 0.06704, 0.2236, 0.06704, 0.2237, 0.0671, 0.2236, 0.06715, 0.2236, 0.06708, 0.2236, 0.06707, 0.2236, 0.06699, 0.2236, 0.06701, 0.2236, 0.06705, 0.2236, 0.06704, 0.2236, 0.06709, 0.2237, 0.06702, 0.2237, 0.06705, 0.2237, 0.06707, 0.2237, 0.06799, 0.224, 0.06753, 0.2246, 0.06722, 0.2241, 0.06753, 0.2238, 0.06774, 0.2258, 0.06561, 0.226, 0.06645, 0.2246, 0.06753, 0.2246, 0.06775, 0.2209, 0.06915, 0.2223, 0.06808, 0.2232, 0.06739, 0.2225, 0.06915, 0.2223, 0.0693, 0.2244, 0.06799, 0.224, 0.06808, 0.2232, 0.06586, 0.223, 0.06569, 0.224, 0.06382, 0.2246, 0.064, 0.222, 0.0755, 0.2181, 0.07745, 0.2265, 0.0693, 0.2244, 0.06915, 0.2223, 0.06297, 0.2144, 0.06551, 0.2206, 0.064, 0.222, 0.05834, 0.2175, 0.06739, 0.2225, 0.0672, 0.2232, 0.06688, 0.2233, 0.06648, 0.2225, 0.06753, 0.2246, 0.06645, 0.2246, 0.06688, 0.224, 0.06722, 0.2241, 0.3701, 0.7201, 0.3706, 0.7201, 0.3704, 0.7205, 0.3703, 0.7205, 0.375, 0.7144, 0.3782, 0.717, 0.3742, 0.7201, 0.3734, 0.7195, 0.3776, 0.7255, 0.374, 0.7275, 0.3731, 0.722, 0.3739, 0.7216, 0.3701, 0.721, 0.3699, 0.7205, 0.3703, 0.7206, 0.3703, 0.7206, 0.3782, 0.717, 0.3793, 0.7214, 0.3743, 0.7209, 0.3742, 0.7201, 0.3793, 0.7214, 0.3776, 0.7255, 0.3739, 0.7216, 0.3743, 0.7209, 0.374, 0.7275, 0.3682, 0.7251, 0.3717, 0.7218, 0.3731, 0.722, 0.3688, 0.7157, 0.375, 0.7144, 0.3734, 0.7195, 0.3719, 0.7195, 0.3703, 0.7206, 0.3703, 0.7206, 0.3704, 0.7206, 0.3704, 0.7207, 0.3703, 0.7206, 0.3703, 0.7205, 0.3704, 0.7205, 0.3704, 0.7206, 0.3707, 0.7206, 0.3705, 0.721, 0.3704, 0.7207, 0.3704, 0.7206, 0.3699, 0.7205, 0.3701, 0.7201, 0.3703, 0.7205, 0.3703, 0.7206, 0.3705, 0.721, 0.3701, 0.721, 0.3703, 0.7206, 0.3704, 0.7207, 0.3706, 0.7201, 0.3707, 0.7206, 0.3704, 0.7206, 0.3704, 0.7205, 0.3721, 0.7206, 0.3719, 0.7195, 0.3734, 0.7195, 0.3732, 0.7207, 0.3732, 0.7207, 0.3734, 0.7195, 0.3742, 0.7201, 0.3743, 0.7209, 0.3731, 0.722, 0.3732, 0.7207, 0.3743, 0.7209, 0.3739, 0.7216, 0.3717, 0.7218, 0.3721, 0.7206, 0.3732, 0.7207, 0.3731, 0.722, 0.06708, 0.2237, 0.06707, 0.2237, 0.06706, 0.2237, 0.06707, 0.2237, 0.06705, 0.2236, 0.06707, 0.2236, 0.06706, 0.2236, 0.06705, 0.2236, 0.06708, 0.2236, 0.06708, 0.2237, 0.06707, 0.2237, 0.06707, 0.2236, 0.06705, 0.2237, 0.06704, 0.2237, 0.06705, 0.2237, 0.06705, 0.2237, 0.06704, 0.2237, 0.06704, 0.2236, 0.06705, 0.2236, 0.06705, 0.2237, 0.06707, 0.2236, 0.06708, 0.2236, 0.06707, 0.2236, 0.06706, 0.2236, 0.06704, 0.2236, 0.06705, 0.2236, 0.06705, 0.2236, 0.06705, 0.2236, 0.06707, 0.2237, 0.06705, 0.2237, 0.06705, 0.2237, 0.06706, 0.2237, 0.06706, 0.2236, 0.06706, 0.2236, 0.06706, 0.2236, 0.06706, 0.2236, 0.06706, 0.2236, 0.06706, 0.2236, 0.06706, 0.2236, 0.06706, 0.2236, 0.06706, 0.2236, 0.06706, 0.2236, 0.06706, 0.2236, 0.06706, 0.2236, 0.06706, 0.2236, 0.06706, 0.2236, 0.06706, 0.2236, 0.06706, 0.2236, 0.06706, 0.2236, 0.06706, 0.2236, 0.06706, 0.2236, 0.06706, 0.2236, 0.06706, 0.2236, 0.06706, 0.2236, 0.06706, 0.2236, 0.06706, 0.2236, 0.06706, 0.2236, 0.06706, 0.2236, 0.06706, 0.2236, 0.06706, 0.2236, 0.06706, 0.2236, 0.06706, 0.2236, 0.06706, 0.2236, 0.06706, 0.2236, 0.06706, 0.2236, 0.06706, 0.2236, 0.06706, 0.2236, 0.06706, 0.2236, 0.06706, 0.2236, 0.06706, 0.2236, 0.06706, 0.2236, 0.06706, 0.2236, 0.06706, 0.2236, 0.06706, 0.2236, 0.06706, 0.2236, 0.06706, 0.2236, 0.06706, 0.2236, 0.06706, 0.2236, 0.06706, 0.2236, 0.06706, 0.2236, 0.06706, 0.2236, 0.06706, 0.2236, 0.06706, 0.2236, 0.06706, 0.2236, 0.06706, 0.2236, 0.06706, 0.2236, 0.06706, 0.2236, 0.06706, 0.2236, 0.06706, 0.2236, 0.06706, 0.2236, 0.06706, 0.2236, 0.06706, 0.2236, 0.06706, 0.2236, 0.06706, 0.2236, 0.06706, 0.2236, 0.06706, 0.2236, 0.06706, 0.2236, 0.06706, 0.2236, 0.06706, 0.2236, 0.06706, 0.2236, 0.06706, 0.2236, 0.06706, 0.2236, 0.06706, 0.2236, 0.06706, 0.2236, 0.06706, 0.2236, 0.06706, 0.2236, 0.06706, 0.2236, 0.06706, 0.2236, 0.06706, 0.2236, 0.06706, 0.2236, 0.06706, 0.2236, 0.06706, 0.2236, 0.06706, 0.2236, 0.06706, 0.2236, 0.06706, 0.2236, 0.06706, 0.2236, 0.06706, 0.2236, 0.06707, 0.2236, 0.06706, 0.2236, 0.06706, 0.2236, 0.06707, 0.2237, 0.06706, 0.2237, 0.06706, 0.2237, 0.06706, 0.2236, 0.06706, 0.2236, 0.06705, 0.2236, 0.06705, 0.2236, 0.06706, 0.2236, 0.06706, 0.2237, 0.06705, 0.2237, 0.06706, 0.2237, 0.06706, 0.2237, 0.06705, 0.2237, 0.06705, 0.2236, 0.06706, 0.2236, 0.06705, 0.2236, 0.06707, 0.2236, 0.06707, 0.2237, 0.06706, 0.2236, 0.06706, 0.2236, 0.06705, 0.2237, 0.06705, 0.2237, 0.06705, 0.2236, 0.06706, 0.2237, 0.06706, 0.2236, 0.06706, 0.2236, 0.06706, 0.2236, 0.06706, 0.2236, 0.06706, 0.2236, 0.06706, 0.2236, 0.06706, 0.2236, 0.06706, 0.2236, 0.06705, 0.2236, 0.06705, 0.2236, 0.06706, 0.2236, 0.06705, 0.2236, 0.06706, 0.2236, 0.06706, 0.2236, 0.06706, 0.2236, 0.06706, 0.2236, 0.06706, 0.2236, 0.06706, 0.2236, 0.06706, 0.2236, 0.06706, 0.2236, 0.06705, 0.2236, 0.06706, 0.2236, 0.06706, 0.2236, 0.06706, 0.2236, 0.06706, 0.2236, 0.06706, 0.2236, 0.06706, 0.2236, 0.06706, 0.2236, 0.06706, 0.2236, 0.06706, 0.2236, 0.06706, 0.2236, 0.06706, 0.2236, 0.06705, 0.2236, 0.06706, 0.2236, 0.06706, 0.2236, 0.06706, 0.2236, 0.06706, 0.2236, 0.06706, 0.2236, 0.06706, 0.2236, 0.06706, 0.2236, 0.06706, 0.2236, 0.06705, 0.2236, 0.06706, 0.2236, 0.06706, 0.2236, 0.06706, 0.2236, 0.06706, 0.2236, 0.06706, 0.2236, 0.06706, 0.2236, 0.09089, 0.2184, 0.08845, 0.2177, 0.08887, 0.2166, 0.09114, 0.2173, 0.06706, 0.2236, 0.06706, 0.2236, 0.06706, 0.2236, 0.06706, 0.2236, 0.06706, 0.2236, 0.06706, 0.2236, 0.06706, 0.2236, 0.06706, 0.2236, 0.06706, 0.2236, 0.06706, 0.2236, 0.06706, 0.2236, 0.06706, 0.2236, 0.06706, 0.2236, 0.06706, 0.2236, 0.06706, 0.2236, 0.06706, 0.2236, 0.06706, 0.2236, 0.06706, 0.2236, 0.06706, 0.2236, 0.06706, 0.2236, 0.06706, 0.2236, 0.06706, 0.2236, 0.06706, 0.2236, 0.06706, 0.2236, 0.06706, 0.2236, 0.06706, 0.2236, 0.06706, 0.2236, 0.06706, 0.2236, 0.06706, 0.2236, 0.06706, 0.2236, 0.06706, 0.2236, 0.06706, 0.2236, 0.428, 0.4579, 0.4265, 0.456, 0.4298, 0.4555, 0.4304, 0.4573, 0.7668, 0.5817, 0.7703, 0.5796, 0.7708, 0.5802, 0.7672, 0.5823, 0.064, 0.222, 0.06551, 0.2206, 0.06648, 0.2225, 0.06586, 0.223, 0.0693, 0.2244, 0.06774, 0.2258, 0.06753, 0.2246, 0.06799, 0.224, 0.5272, 0.1152, 0.5272, 0.1152, 0.5272, 0.1153, 0.5272, 0.1152, 0.06671, 0.2238, 0.06688, 0.224, 0.06645, 0.2246, 0.06569, 0.224, 0.5271, 0.1152, 0.5272, 0.1152, 0.5272, 0.1152, 0.5271, 0.1152, 0.5265, 0.1149, 0.527, 0.1147, 0.5271, 0.1151, 0.527, 0.1152, 0.5267, 0.1159, 0.5264, 0.1154, 0.527, 0.1153, 0.527, 0.1154, 0.5276, 0.1156, 0.5272, 0.116, 0.5272, 0.1154, 0.5273, 0.1154, 0.5267, 0.1131, 0.5263, 0.1104, 0.5303, 0.1119, 0.5281, 0.1139, 0.5243, 0.1164, 0.5203, 0.1195, 0.5206, 0.1136, 0.5244, 0.1142, 0.5273, 0.118, 0.5274, 0.1229, 0.5235, 0.1233, 0.5256, 0.1178, 0.5287, 0.1151, 0.5313, 0.1156, 0.5307, 0.1199, 0.5285, 0.1166, 0.06551, 0.2206, 0.06775, 0.2209, 0.06739, 0.2225, 0.06648, 0.2225, 0.06808, 0.2232, 0.06799, 0.224, 0.06753, 0.2238, 0.06748, 0.2234, 0.06739, 0.2225, 0.06808, 0.2232, 0.06748, 0.2234, 0.0672, 0.2232, 0.5166, 0.1122, 0.5203, 0.1195, 0.518, 0.1228, 0.5122, 0.1172, 0.5271, 0.1153, 0.5271, 0.1153, 0.527, 0.1154, 0.527, 0.1153, 0.7764, 0.5787, 0.7768, 0.5789, 0.777, 0.5794, 0.7765, 0.5797, 0.7786, 0.577, 0.78, 0.5779, 0.7793, 0.5783, 0.7784, 0.5774, 0.7786, 0.577, 0.7784, 0.5774, 0.7772, 0.5778, 0.7772, 0.5775, 0.78, 0.5794, 0.7791, 0.5793, 0.7793, 0.5783, 0.78, 0.5779, 0.7765, 0.5797, 0.777, 0.5794, 0.7779, 0.5799, 0.7778, 0.5806, 0.7772, 0.5775, 0.7772, 0.5778, 0.7768, 0.5789, 0.7764, 0.5787, 0.7778, 0.5806, 0.7779, 0.5799, 0.7785, 0.5797, 0.7788, 0.5802, 0.78, 0.5794, 0.7788, 0.5802, 0.7785, 0.5797, 0.7791, 0.5793, 0.3782, 0.717, 0.3846, 0.7117, 0.3897, 0.7224, 0.3793, 0.7214, 0.375, 0.7144, 0.3766, 0.708, 0.3846, 0.7117, 0.3782, 0.717, 0.3688, 0.7157, 0.3627, 0.7087, 0.3766, 0.708, 0.375, 0.7144, 0.366, 0.7202, 0.3608, 0.7198, 0.3627, 0.7087, 0.3688, 0.7157, 0.3682, 0.7251, 0.3608, 0.7312, 0.3608, 0.7198, 0.366, 0.7202, 0.374, 0.7275, 0.3743, 0.7343, 0.3608, 0.7312, 0.3682, 0.7251, 0.3776, 0.7255, 0.3827, 0.7323, 0.3743, 0.7343, 0.374, 0.7275, 0.3793, 0.7214, 0.3897, 0.7224, 0.3827, 0.7323, 0.3776, 0.7255, 0.3719, 0.7195, 0.3721, 0.7206, 0.3707, 0.7206, 0.3706, 0.7201, 0.3717, 0.7218, 0.3682, 0.7251, 0.3701, 0.721, 0.3705, 0.721, 0.366, 0.7202, 0.3688, 0.7157, 0.3701, 0.7201, 0.3699, 0.7205, 0.3721, 0.7206, 0.3717, 0.7218, 0.3705, 0.721, 0.3707, 0.7206, 0.3682, 0.7251, 0.366, 0.7202, 0.3699, 0.7205, 0.3701, 0.721, 0.3688, 0.7157, 0.3719, 0.7195, 0.3706, 0.7201, 0.3701, 0.7201, 0.427, 0.4653, 0.4239, 0.4649, 0.4239, 0.4638, 0.4269, 0.4642, 0.4331, 0.4656, 0.4299, 0.4656, 0.4298, 0.4645, 0.4329, 0.4644, 0.08129, 0.2239, 0.08336, 0.2237, 0.08335, 0.2245, 0.081, 0.2245, 0.07953, 0.2213, 0.07863, 0.2238, 0.07835, 0.2215, 0.07879, 0.2211, 0.08058, 0.228, 0.07816, 0.2282, 0.07812, 0.2275, 0.08006, 0.2274, 0.1766, 0.3284, 0.1674, 0.3313, 0.1632, 0.3218, 0.1689, 0.3217, 0.5271, 0.1153, 0.5271, 0.1153, 0.5271, 0.1153, 0.5271, 0.1153, 0.5271, 0.1153, 0.5271, 0.1153, 0.5271, 0.1153, 0.5271, 0.1153, 0.5271, 0.1153, 0.5271, 0.1153, 0.5271, 0.1153, 0.5271, 0.1153, 0.5271, 0.1153, 0.5271, 0.1153, 0.5271, 0.1153, 0.5271, 0.1153, 0.5271, 0.1153, 0.5271, 0.1153, 0.5271, 0.1153, 0.5271, 0.1153, 0.5271, 0.1153, 0.5271, 0.1153, 0.5271, 0.1153, 0.5271, 0.1153, 0.5271, 0.1153, 0.5271, 0.1153, 0.5271, 0.1153, 0.5271, 0.1153, 0.5271, 0.1153, 0.5271, 0.1153, 0.5271, 0.1153, 0.5271, 0.1153, 0.08917, 0.2238, 0.08892, 0.224, 0.08881, 0.2239, 0.08875, 0.2238, 0.08892, 0.224, 0.08853, 0.2244, 0.08868, 0.2239, 0.08881, 0.2239, 0.7772, 0.5788, 0.7776, 0.5787, 0.7778, 0.579, 0.7774, 0.5792, 0.7784, 0.578, 0.7788, 0.5786, 0.7785, 0.5787, 0.7783, 0.5783, 0.7691, 0.581, 0.7716, 0.5811, 0.7725, 0.5873, 0.7693, 0.5874, 0.7785, 0.5791, 0.7783, 0.5791, 0.7785, 0.5787, 0.7788, 0.5786, 0.7774, 0.5792, 0.7778, 0.579, 0.7781, 0.5791, 0.778, 0.5793, 0.7775, 0.5781, 0.7778, 0.5785, 0.7776, 0.5787, 0.7772, 0.5788, 0.778, 0.5793, 0.7781, 0.5791, 0.7782, 0.5791, 0.7783, 0.5793, 0.7785, 0.5791, 0.7783, 0.5793, 0.7782, 0.5791, 0.7783, 0.5791, 0.7776, 0.5787, 0.7781, 0.579, 0.7781, 0.579, 0.7778, 0.579, 0.7783, 0.5783, 0.7785, 0.5787, 0.7782, 0.579, 0.7782, 0.579, 0.7716, 0.5811, 0.7872, 0.581, 0.787, 0.5864, 0.7725, 0.5873, 0.7783, 0.5791, 0.7782, 0.579, 0.7782, 0.579, 0.7785, 0.5787, 0.7778, 0.579, 0.7781, 0.579, 0.7782, 0.579, 0.7781, 0.5791, 0.7778, 0.5785, 0.7782, 0.579, 0.7781, 0.579, 0.7776, 0.5787, 0.7781, 0.5791, 0.7782, 0.579, 0.7782, 0.579, 0.7782, 0.5791, 0.7783, 0.5791, 0.7782, 0.5791, 0.7782, 0.579, 0.7782, 0.579, 0.7791, 0.5793, 0.7785, 0.5797, 0.7783, 0.5793, 0.7785, 0.5791, 0.7779, 0.5799, 0.778, 0.5793, 0.7783, 0.5793, 0.7785, 0.5797, 0.7772, 0.5778, 0.7775, 0.5781, 0.7772, 0.5788, 0.7768, 0.5789, 0.777, 0.5794, 0.7774, 0.5792, 0.778, 0.5793, 0.7779, 0.5799, 0.7791, 0.5793, 0.7785, 0.5791, 0.7788, 0.5786, 0.7793, 0.5783, 0.7784, 0.5774, 0.7784, 0.578, 0.7775, 0.5781, 0.7772, 0.5778, 0.7784, 0.5774, 0.7793, 0.5783, 0.7788, 0.5786, 0.7784, 0.578, 0.7768, 0.5789, 0.7772, 0.5788, 0.7774, 0.5792, 0.777, 0.5794, 0.06722, 0.2241, 0.06688, 0.224, 0.06702, 0.2237, 0.06709, 0.2237, 0.06675, 0.2235, 0.06688, 0.2233, 0.06701, 0.2236, 0.06699, 0.2236, 0.0672, 0.2232, 0.06748, 0.2234, 0.06715, 0.2236, 0.0671, 0.2236, 0.06671, 0.2238, 0.06675, 0.2235, 0.06699, 0.2236, 0.06699, 0.2237, 0.06688, 0.224, 0.06671, 0.2238, 0.06699, 0.2237, 0.06702, 0.2237, 0.06748, 0.2234, 0.06753, 0.2238, 0.06715, 0.2237, 0.06715, 0.2236, 0.06688, 0.2233, 0.0672, 0.2232, 0.0671, 0.2236, 0.06701, 0.2236, 0.06753, 0.2238, 0.06722, 0.2241, 0.06709, 0.2237, 0.06715, 0.2237, 0.7655, 0.5674, 0.7699, 0.5722, 0.7661, 0.5738, 0.7624, 0.5683, 0.7755, 0.559, 0.7806, 0.5642, 0.7773, 0.567, 0.7722, 0.5623, 0.7722, 0.5623, 0.7773, 0.567, 0.7749, 0.5697, 0.7699, 0.5645, 0.7684, 0.566, 0.7725, 0.571, 0.7699, 0.5722, 0.7655, 0.5674, 0.7624, 0.5683, 0.7661, 0.5738, 0.7626, 0.576, 0.7586, 0.5706, 0.7699, 0.5645, 0.7749, 0.5697, 0.7725, 0.571, 0.7684, 0.566, 0.5276, 0.1152, 0.5287, 0.1151, 0.5285, 0.1166, 0.5276, 0.1156, 0.5272, 0.116, 0.5273, 0.118, 0.5256, 0.1178, 0.5267, 0.1159, 0.5264, 0.1154, 0.5243, 0.1164, 0.5244, 0.1142, 0.5265, 0.1149, 0.527, 0.1147, 0.5267, 0.1131, 0.5281, 0.1139, 0.5274, 0.1148, 0.5307, 0.1199, 0.5274, 0.1229, 0.5273, 0.118, 0.5285, 0.1166, 0.5235, 0.1233, 0.5203, 0.1195, 0.5243, 0.1164, 0.5256, 0.1178, 0.5206, 0.1136, 0.5263, 0.1104, 0.5267, 0.1131, 0.5244, 0.1142, 0.5303, 0.1119, 0.5313, 0.1156, 0.5287, 0.1151, 0.5281, 0.1139, 0.5271, 0.1151, 0.527, 0.1147, 0.5274, 0.1148, 0.5272, 0.1151, 0.527, 0.1153, 0.5264, 0.1154, 0.5265, 0.1149, 0.527, 0.1152, 0.5272, 0.1154, 0.5272, 0.116, 0.5267, 0.1159, 0.527, 0.1154, 0.5273, 0.1152, 0.5276, 0.1152, 0.5276, 0.1156, 0.5273, 0.1154, 0.5285, 0.1166, 0.5273, 0.118, 0.5272, 0.116, 0.5276, 0.1156, 0.5256, 0.1178, 0.5243, 0.1164, 0.5264, 0.1154, 0.5267, 0.1159, 0.5244, 0.1142, 0.5267, 0.1131, 0.527, 0.1147, 0.5265, 0.1149, 0.5281, 0.1139, 0.5287, 0.1151, 0.5276, 0.1152, 0.5274, 0.1148, 0.5271, 0.1153, 0.5271, 0.1153, 0.5271, 0.1153, 0.5271, 0.1153, 0.5271, 0.1153, 0.5271, 0.1153, 0.5271, 0.1153, 0.5271, 0.1153, 0.5271, 0.1153, 0.5271, 0.1153, 0.5271, 0.1153, 0.5271, 0.1153, 0.5271, 0.1153, 0.5271, 0.1153, 0.5271, 0.1153, 0.5271, 0.1153, 0.5271, 0.1153, 0.5271, 0.1153, 0.5271, 0.1153, 0.5271, 0.1153, 0.5271, 0.1153, 0.5271, 0.1153, 0.5271, 0.1153, 0.5271, 0.1153, 0.5271, 0.1153, 0.5271, 0.1153, 0.5271, 0.1153, 0.5271, 0.1153, 0.5271, 0.1153, 0.5271, 0.1153, 0.5271, 0.1153, 0.5271, 0.1153, 0.5336, 0.118, 0.5393, 0.1117, 0.5441, 0.1182, 0.5376, 0.1234, 0.5336, 0.118, 0.5307, 0.1199, 0.5313, 0.1156, 0.08382, 0.2253, 0.08335, 0.2245, 0.08508, 0.2241, 0.08551, 0.2249, 0.423, 0.476, 0.4201, 0.4768, 0.421, 0.4752, 0.4222, 0.475, 0.4238, 0.4626, 0.4239, 0.4638, 0.4206, 0.4633, 0.4206, 0.462, 0.4241, 0.4594, 0.4238, 0.4611, 0.4208, 0.4605, 0.4213, 0.4586, 0.08273, 0.2463, 0.08126, 0.244, 0.08383, 0.2461, 0.08152, 0.2198, 0.0814, 0.2213, 0.07953, 0.2213, 0.07991, 0.2194, 0.4248, 0.4577, 0.4265, 0.456, 0.428, 0.4579, 0.4265, 0.4585, 0.08332, 0.2229, 0.08306, 0.2213, 0.08436, 0.221, 0.08485, 0.2225, 0.4169, 0.4777, 0.4199, 0.4784, 0.4198, 0.48, 0.416, 0.4796, 0.4258, 0.475, 0.4265, 0.473, 0.4286, 0.4739, 0.4274, 0.4762, 0.427, 0.4678, 0.427, 0.4664, 0.4299, 0.4666, 0.4299, 0.4681, 0.4248, 0.4577, 0.4241, 0.4594, 0.4213, 0.4586, 0.4223, 0.4567, 0.4239, 0.4649, 0.4239, 0.4661, 0.4204, 0.4658, 0.4205, 0.4645, 0.08336, 0.2237, 0.08332, 0.2229, 0.08485, 0.2225, 0.08497, 0.2234, 0.4121, 0.4746, 0.4146, 0.4764, 0.4132, 0.4786, 0.4104, 0.4771, 0.4237, 0.4773, 0.4258, 0.475, 0.4274, 0.4762, 0.4245, 0.4787, 0.4146, 0.4764, 0.4169, 0.4777, 0.416, 0.4796, 0.4132, 0.4786, 0.4195, 0.4723, 0.4218, 0.472, 0.422, 0.4734, 0.4202, 0.474, 0.4245, 0.4787, 0.4274, 0.4762, 0.4295, 0.4781, 0.4255, 0.4808, 0.4132, 0.4786, 0.416, 0.4796, 0.4154, 0.482, 0.4121, 0.4809, 0.4222, 0.475, 0.422, 0.4734, 0.4243, 0.474, 0.423, 0.476, 0.4195, 0.4723, 0.4202, 0.474, 0.4178, 0.4757, 0.4162, 0.4745, 0.08189, 0.2279, 0.08302, 0.2303, 0.08065, 0.2308, 0.08058, 0.228, 0.4265, 0.473, 0.4269, 0.4703, 0.4296, 0.4709, 0.4286, 0.4739, 0.4132, 0.4786, 0.4121, 0.4809, 0.4091, 0.4795, 0.4104, 0.4771, 0.08812, 0.2263, 0.08896, 0.228, 0.08564, 0.2284, 0.0857, 0.2267, 0.4181, 0.467, 0.4206, 0.4674, 0.4211, 0.4696, 0.4185, 0.4697, 0.4286, 0.4739, 0.4296, 0.4709, 0.4327, 0.4717, 0.4315, 0.4753, 0.4218, 0.472, 0.4211, 0.4696, 0.4243, 0.4699, 0.4245, 0.4724, 0.08138, 0.2171, 0.07997, 0.2168, 0.08071, 0.2155, 0.08243, 0.2159, 0.0845, 0.2173, 0.08138, 0.2171, 0.08243, 0.2159, 0.08462, 0.216, 0.08588, 0.2173, 0.0845, 0.2173, 0.08462, 0.216, 0.0859, 0.2163, 0.08845, 0.2177, 0.08588, 0.2173, 0.0859, 0.2163, 0.08741, 0.2165, 0.7652, 0.5796, 0.7687, 0.5774, 0.7703, 0.5796, 0.7668, 0.5817, 0.7731, 0.5756, 0.7753, 0.5745, 0.7769, 0.5768, 0.7755, 0.5779, 0.7774, 0.5735, 0.7809, 0.5708, 0.7825, 0.5729, 0.7788, 0.5759, 0.7809, 0.5708, 0.7845, 0.5684, 0.786, 0.5709, 0.7825, 0.5729, 0.7687, 0.5774, 0.7731, 0.5756, 0.7755, 0.5779, 0.7703, 0.5796, 0.7753, 0.5745, 0.7774, 0.5735, 0.7788, 0.5759, 0.7769, 0.5768, 0.09114, 0.2173, 0.08887, 0.2166, 0.08982, 0.215, 0.09183, 0.2156, 0.08741, 0.2165, 0.08887, 0.2166, 0.08845, 0.2177, 0.06706, 0.2236, 0.06706, 0.2236, 0.06706, 0.2236, 0.06706, 0.2236, 0.06706, 0.2236, 0.06706, 0.2236, 0.06706, 0.2236, 0.06706, 0.2236, 0.06706, 0.2236, 0.06706, 0.2236, 0.06706, 0.2236, 0.06706, 0.2236, 0.06706, 0.2236, 0.06706, 0.2236, 0.06706, 0.2236, 0.06706, 0.2236, 0.06706, 0.2236, 0.06706, 0.2236, 0.06706, 0.2236, 0.06706, 0.2236, 0.06706, 0.2236, 0.06706, 0.2236, 0.06706, 0.2236, 0.06706, 0.2236, 0.06706, 0.2236, 0.06706, 0.2236, 0.06706, 0.2236, 0.06706, 0.2236, 0.06706, 0.2236, 0.06706, 0.2236, 0.06706, 0.2236, 0.06706, 0.2236, 0.06706, 0.2236, 0.06706, 0.2236, 0.06706, 0.2236, 0.06706, 0.2236, 0.06706, 0.2236, 0.06706, 0.2236, 0.06706, 0.2236, 0.06706, 0.2236, 0.06706, 0.2236, 0.06706, 0.2237, 0.06706, 0.2236, 0.06706, 0.2236, 0.06706, 0.2236, 0.06706, 0.2236, 0.06706, 0.2236, 0.06706, 0.2236, 0.06706, 0.2237, 0.06706, 0.2237, 0.06706, 0.2236, 0.06706, 0.2236, 0.06705, 0.2236, 0.06706, 0.2236, 0.06706, 0.2236, 0.06706, 0.2236, 0.06706, 0.2236, 0.06706, 0.2236, 0.06706, 0.2236, 0.06706, 0.2236, 0.06706, 0.2237, 0.06705, 0.2236, 0.06706, 0.2236, 0.06706, 0.2236, 0.06561, 0.226, 0.06382, 0.2246, 0.06569, 0.224, 0.06645, 0.2246, 0.5272, 0.1152, 0.5272, 0.1151, 0.5273, 0.1152, 0.5272, 0.1152, 0.08162, 0.2267, 0.08242, 0.226, 0.08379, 0.2264, 0.08167, 0.2272, 0.08051, 0.2261, 0.08077, 0.2267, 0.08006, 0.2274, 0.0793, 0.2261, 0.08134, 0.2249, 0.08072, 0.2254, 0.07989, 0.2252, 0.081, 0.2245, 0.08256, 0.2254, 0.08225, 0.2249, 0.08335, 0.2245, 0.08382, 0.2253, 0.08225, 0.2249, 0.08134, 0.2249, 0.081, 0.2245, 0.08335, 0.2245, 0.4245, 0.4724, 0.4243, 0.4699, 0.4269, 0.4703, 0.4265, 0.473, 0.08328, 0.2272, 0.08502, 0.2295, 0.08302, 0.2303, 0.08189, 0.2279, 0.4162, 0.4745, 0.4178, 0.4757, 0.4169, 0.4777, 0.4146, 0.4764, 0.423, 0.476, 0.4243, 0.474, 0.4258, 0.475, 0.4237, 0.4773, 0.4138, 0.4724, 0.4162, 0.4745, 0.4146, 0.4764, 0.4121, 0.4746, 0.424, 0.4677, 0.4239, 0.4661, 0.427, 0.4664, 0.427, 0.4678, 0.4243, 0.474, 0.4245, 0.4724, 0.4265, 0.473, 0.4258, 0.475, 0.4178, 0.4757, 0.4201, 0.4768, 0.4199, 0.4784, 0.4169, 0.4777, 0.08285, 0.2195, 0.08306, 0.2213, 0.0814, 0.2213, 0.08152, 0.2198, 0.07887, 0.2243, 0.08129, 0.2239, 0.081, 0.2245, 0.07873, 0.2248, 0.4299, 0.4656, 0.427, 0.4653, 0.4269, 0.4642, 0.4298, 0.4645, 0.428, 0.4579, 0.4287, 0.4598, 0.4265, 0.4598, 0.4265, 0.4585, 0.4292, 0.4616, 0.4266, 0.4616, 0.4265, 0.4598, 0.4287, 0.4598, 0.4296, 0.4632, 0.4268, 0.463, 0.4266, 0.4616, 0.4292, 0.4616, 0.4198, 0.48, 0.4199, 0.4784, 0.4237, 0.4773, 0.4245, 0.4787, 0.07953, 0.2213, 0.0814, 0.2213, 0.08132, 0.2232, 0.07863, 0.2238, 0.4353, 0.4556, 0.4358, 0.4567, 0.4353, 0.4572, 0.4343, 0.4561, 0.4299, 0.4666, 0.427, 0.4664, 0.427, 0.4653, 0.4299, 0.4656, 0.08077, 0.2267, 0.08162, 0.2267, 0.08167, 0.2272, 0.08006, 0.2274, 0.08242, 0.226, 0.08256, 0.2254, 0.08382, 0.2253, 0.08379, 0.2264, 0.4239, 0.4638, 0.4239, 0.4649, 0.4205, 0.4645, 0.4206, 0.4633, 0.08379, 0.2264, 0.08382, 0.2253, 0.08551, 0.2249, 0.08574, 0.2258, 0.08797, 0.2223, 0.08886, 0.2226, 0.08847, 0.2232, 0.08826, 0.2229, 0.4331, 0.4668, 0.4299, 0.4666, 0.4299, 0.4656, 0.4331, 0.4656, 0.427, 0.4664, 0.4239, 0.4661, 0.4239, 0.4649, 0.427, 0.4653, 0.07796, 0.2251, 0.07873, 0.2248, 0.0793, 0.2261, 0.07808, 0.2263, 0.4243, 0.4699, 0.424, 0.4677, 0.427, 0.4678, 0.4269, 0.4703, 0.411, 0.4826, 0.4137, 0.4823, 0.4129, 0.4831, 0.4111, 0.4835, 0.4179, 0.4655, 0.4204, 0.4658, 0.4206, 0.4674, 0.4181, 0.467, 0.08769, 0.2252, 0.08812, 0.2263, 0.0857, 0.2267, 0.08574, 0.2258, 0.4091, 0.4823, 0.411, 0.4826, 0.4111, 0.4835, 0.4095, 0.4832, 0.4269, 0.4703, 0.427, 0.4678, 0.4299, 0.4681, 0.4296, 0.4709, 0.08065, 0.2308, 0.07842, 0.2311, 0.07816, 0.2282, 0.08058, 0.228, 0.4296, 0.4709, 0.4299, 0.4681, 0.4331, 0.4685, 0.4327, 0.4717, 0.4211, 0.4696, 0.4206, 0.4674, 0.424, 0.4677, 0.4243, 0.4699, 0.4353, 0.4572, 0.4346, 0.4573, 0.4334, 0.4567, 0.4343, 0.4561, 0.4338, 0.4551, 0.4346, 0.4551, 0.4353, 0.4556, 0.4343, 0.4561, 0.4338, 0.4551, 0.4343, 0.4561, 0.4334, 0.4567, 0.4331, 0.4557, 0.1632, 0.3175, 0.1653, 0.3135, 0.1701, 0.3164, 0.1694, 0.3193, 0.1796, 0.3236, 0.1766, 0.3284, 0.1689, 0.3217, 0.1694, 0.3193, 0.1696, 0.3098, 0.1805, 0.3166, 0.1701, 0.3164, 0.1653, 0.3135, 0.1636, 0.3343, 0.1759, 0.3334, 0.1725, 0.338, 0.1632, 0.3379, 0.1731, 0.3314, 0.1759, 0.3334, 0.1636, 0.3343, 0.1632, 0.3324, 0.07991, 0.2194, 0.07953, 0.2213, 0.07879, 0.2211, 0.07859, 0.2209, 0.07841, 0.2189, 0.07991, 0.2194, 0.07859, 0.2209, 0.07763, 0.2208, 0.1805, 0.3166, 0.1796, 0.3236, 0.1694, 0.3193, 0.1701, 0.3164, 0.1632, 0.3218, 0.1632, 0.3175, 0.1694, 0.3193, 0.1689, 0.3217, 0.4298, 0.4645, 0.4269, 0.4642, 0.4268, 0.463, 0.4296, 0.4632, 0.07863, 0.2238, 0.08132, 0.2232, 0.08129, 0.2239, 0.07887, 0.2243, 0.08335, 0.2245, 0.08336, 0.2237, 0.08497, 0.2234, 0.08508, 0.2241, 0.4238, 0.4611, 0.4238, 0.4626, 0.4206, 0.462, 0.4208, 0.4605, 0.08853, 0.2244, 0.088, 0.2242, 0.08855, 0.2238, 0.08868, 0.2239, 0.08132, 0.2232, 0.08332, 0.2229, 0.08336, 0.2237, 0.08129, 0.2239, 0.4269, 0.4642, 0.4239, 0.4638, 0.4238, 0.4626, 0.4268, 0.463, 0.4329, 0.4644, 0.4298, 0.4645, 0.4296, 0.4632, 0.4325, 0.4629, 0.7815, 0.5795, 0.7796, 0.5811, 0.7788, 0.5802, 0.78, 0.5794, 0.7777, 0.5819, 0.7778, 0.5806, 0.7788, 0.5802, 0.7796, 0.5811, 0.7773, 0.5772, 0.7772, 0.5775, 0.7764, 0.5787, 0.776, 0.5784, 0.7757, 0.5801, 0.7765, 0.5797, 0.7778, 0.5806, 0.7777, 0.5819, 0.7815, 0.5795, 0.78, 0.5794, 0.78, 0.5779, 0.7809, 0.5774, 0.7788, 0.5765, 0.7786, 0.577, 0.7772, 0.5775, 0.7773, 0.5772, 0.7788, 0.5765, 0.7809, 0.5774, 0.78, 0.5779, 0.7786, 0.577, 0.776, 0.5784, 0.7764, 0.5787, 0.7765, 0.5797, 0.7757, 0.5801, 0.08072, 0.2254, 0.08051, 0.2261, 0.0793, 0.2261, 0.07989, 0.2252, 0.07989, 0.2252, 0.0793, 0.2261, 0.07873, 0.2248, 0.081, 0.2245, 0.07989, 0.2252, 0.07873, 0.2248, 0.08881, 0.2239, 0.08868, 0.2239, 0.08855, 0.2238, 0.08875, 0.2238, 0.08805, 0.2228, 0.08826, 0.2229, 0.08847, 0.2232, 0.08822, 0.2232, 0.08822, 0.2232, 0.08847, 0.2232, 0.08864, 0.2235, 0.0884, 0.2235, 0.0884, 0.2235, 0.08864, 0.2235, 0.08875, 0.2238, 0.08855, 0.2238, 0.08918, 0.2232, 0.08917, 0.2238, 0.08875, 0.2238, 0.08864, 0.2235, 0.08742, 0.2232, 0.08738, 0.2223, 0.08805, 0.2228, 0.08822, 0.2232, 0.08738, 0.2223, 0.08797, 0.2223, 0.08826, 0.2229, 0.08805, 0.2228, 0.08886, 0.2226, 0.08918, 0.2232, 0.08864, 0.2235, 0.08847, 0.2232, 0.08764, 0.2237, 0.08742, 0.2232, 0.08822, 0.2232, 0.0884, 0.2235, 0.088, 0.2242, 0.08764, 0.2237, 0.0884, 0.2235, 0.08855, 0.2238, 0.08721, 0.2245, 0.08682, 0.2238, 0.08764, 0.2237, 0.088, 0.2242, 0.08682, 0.2238, 0.08657, 0.2231, 0.08742, 0.2232, 0.08764, 0.2237, 0.08888, 0.2219, 0.08958, 0.2226, 0.08918, 0.2232, 0.08886, 0.2226, 0.08638, 0.2221, 0.08779, 0.2215, 0.08797, 0.2223, 0.08738, 0.2223, 0.08657, 0.2231, 0.08638, 0.2221, 0.08738, 0.2223, 0.08742, 0.2232, 0.08958, 0.2226, 0.08982, 0.2236, 0.08917, 0.2238, 0.08918, 0.2232, 0.08769, 0.2252, 0.08721, 0.2245, 0.088, 0.2242, 0.08853, 0.2244, 0.08779, 0.2215, 0.08888, 0.2219, 0.08886, 0.2226, 0.08797, 0.2223, 0.08932, 0.2245, 0.08769, 0.2252, 0.08853, 0.2244, 0.08892, 0.224, 0.08982, 0.2236, 0.08932, 0.2245, 0.08892, 0.224, 0.08917, 0.2238, 0.08551, 0.2249, 0.08508, 0.2241, 0.08682, 0.2238, 0.08721, 0.2245, 0.08485, 0.2225, 0.08436, 0.221, 0.08566, 0.2207, 0.08638, 0.2221, 0.08383, 0.2461, 0.08126, 0.244, 0.08439, 0.2441, 0.08493, 0.2459, 0.08508, 0.2241, 0.08497, 0.2234, 0.08657, 0.2231, 0.08682, 0.2238, 0.08574, 0.2258, 0.0857, 0.2267, 0.08328, 0.2272, 0.08379, 0.2264, 0.0857, 0.2267, 0.08564, 0.2284, 0.08502, 0.2295, 0.08328, 0.2272, 0.08574, 0.2258, 0.08551, 0.2249, 0.08721, 0.2245, 0.08769, 0.2252, 0.08395, 0.2193, 0.08436, 0.221, 0.08306, 0.2213, 0.08285, 0.2195, 0.08497, 0.2234, 0.08485, 0.2225, 0.08638, 0.2221, 0.08657, 0.2231, 0.08564, 0.2284, 0.08896, 0.228, 0.08502, 0.2295])
me_cylinder_006.materials.append(mat_material_001)
me_cylinder_006.use_remesh_preserve_volume = False
me_cylinder_006.use_remesh_preserve_attributes = False
me_cylinder_006.use_mirror_vertex_groups = False
me_cylinder_006.update()
arm_armature_006 = bpy.data.armatures.new('Armature.006')  # bones are not reproduced

# ---- objects
ob_armature_001 = bpy.data.objects.new('Armature.001', arm_armature_006)
ob_cylinder_000 = bpy.data.objects.new('Cylinder.000', me_cylinder_006)

# ---- transforms, parenting, visibility, modifiers, constraints
ob_armature_001.location = (0.0, 0.0, 0.0)
ob_armature_001.show_in_front = True
ob_armature_001.lineart.crease_threshold = 0.0
ob_cylinder_000.parent = ob_armature_001
ob_cylinder_000.location = (0.0, 0.0, 0.0)
ob_cylinder_000.lineart.crease_threshold = 0.0
_vg = ob_cylinder_000.vertex_groups.new(name='Hip')
for _i, _w in zip([68, 69, 70, 71, 72, 73, 74, 75, 76, 77, 78, 79, 80, 81, 82, 83, 84, 85, 86, 87, 88, 89, 90, 91, 92, 93, 94, 95, 96, 97, 102, 104, 105, 106, 107, 108, 109, 111, 118, 119, 122, 123, 228, 229, 231, 262, 263, 266, 270, 271, 274, 278, 282, 283, 292, 293, 294, 295, 296, 297, 298, 299, 300, 301, 302, 303, 304, 305, 306, 307, 308, 309, 310, 311, 312, 313, 314, 323, 324, 355, 360, 361, 362, 363, 364, 365, 366, 458, 462, 463], [0.008102, 0.05449, 0.03218, 0.1406, 0.09022, 0.0305, 0.06175, 0.1013, 0.2957, 0.7393, 0.3354, 0.6725, 0.6554, 0.6177, 0.9936, 0.6514, 0.9667, 0.9733, 1.0, 1.0, 1.0, 1.0, 1.0, 0.08338, 0.1585, 0.3586, 0.647, 0.7652, 0.07632, 0.7912, 0.05452, 0.06454, 0.2956, 0.3355, 0.05006, 0.05163, 0.01182, 0.01597, 0.005268, 0.2337, 0.2797, 0.05041, 0.02521, 0.02582, 0.02503, 0.0126, 0.01252, 0.01291, 0.006302, 0.006258, 0.006454, 0.01936, 0.01891, 0.01877, 0.8956, 0.8235, 0.5659, 0.8826, 0.6793, 0.5251, 0.5382, 0.07032, 0.3969, 0.05066, 0.01525, 0.1838, 0.1519, 0.03087, 0.04511, 0.03516, 0.2257, 0.02533, 0.007625, 0.108, 0.08001, 0.01544, 0.02256, 0.5537, 0.8362, 0.002634, 0.5634, 0.3493, 0.07924, 0.5304, 0.2043, 0.0476, 0.04615, 0.03872, 0.03781, 0.03755]): _vg.add([_i], _w, 'REPLACE')
_vg = ob_cylinder_000.vertex_groups.new(name='Chest')
for _i, _w in zip([0, 2, 3, 4, 5, 6, 7, 9, 10, 12, 14, 15, 16, 17, 18, 36, 37, 38, 39, 40, 41, 67, 68, 72, 74, 75, 84, 85, 86, 89, 91, 92, 93, 94, 95, 96, 97, 98, 99, 100, 101, 102, 103, 104, 105, 106, 107, 108, 109, 110, 111, 112, 113, 114, 115, 116, 117, 118, 119, 120, 121, 122, 123, 124, 224, 225, 226, 227, 228, 229, 230, 231, 247, 248, 250, 260, 261, 262, 263, 264, 265, 266, 267, 268, 269, 270, 271, 272, 273, 274, 275, 276, 277, 278, 279, 280, 281, 282, 283, 292, 293, 294, 295, 296, 297, 298, 323, 328, 330, 331, 333, 335, 336, 337, 355, 356, 357, 358, 359, 360, 361, 362, 363, 364, 365, 366, 367, 368, 391, 392, 393, 394, 395, 403, 405, 406, 411, 412, 413, 415, 416, 419, 421, 422, 434, 435, 436, 437, 438, 439, 440, 441, 442, 443, 444, 446, 449, 451, 452, 454, 455, 456, 457, 458, 459, 460, 461, 462, 463, 464, 485, 486, 487, 488, 489, 492], [0.09273, 0.07728, 0.03365, 0.07119, 0.03931, 0.08887, 0.1293, 0.005448, 0.02332, 0.0006432, 0.1352, 0.1472, 0.1587, 0.1984, 0.2634, 0.006542, 0.04414, 0.038, 0.05537, 0.08054, 0.1397, 0.0, 0.0, 0.0, 0.0, 0.0, 0.03326, 0.02673, 0.0, 0.0, 0.9166, 0.8415, 0.6414, 0.353, 0.2348, 0.9237, 0.2088, 0.7452, 0.8259, 0.9996, 0.9333, 0.9287, 0.7811, 0.7847, 0.5405, 0.5706, 0.1158, 0.09575, 0.951, 0.1587, 0.9835, 0.686, 0.4819, 0.8075, 0.6811, 0.4664, 0.5463, 0.7132, 0.5794, 0.978, 0.8363, 0.6198, 0.1452, 1.0, 0.5, 0.4998, 0.4129, 0.4667, 0.07262, 0.04788, 0.07935, 0.05789, 0.001861, 0.01166, 0.003271, 0.2065, 0.2333, 0.03631, 0.02895, 0.25, 0.2499, 0.02394, 0.03968, 0.1032, 0.1167, 0.01816, 0.01447, 0.125, 0.1249, 0.01197, 0.01984, 0.375, 0.3748, 0.03591, 0.05951, 0.3097, 0.35, 0.05447, 0.04342, 0.1044, 0.1765, 0.4341, 0.1174, 0.3207, 0.4749, 0.4618, 0.01663, 0.002724, 0.001168, 0.07891, 0.08003, 0.04107, 0.03648, 0.000441, 0.4883, 0.5029, 0.3525, 0.3031, 0.3146, 0.3897, 0.2244, 0.5001, 0.3877, 0.3786, 0.9338, 0.9536, 0.4082, 0.4166, 0.002724, 0.001362, 0.0781, 0.0379, 0.004086, 0.03953, 0.002043, 0.08445, 0.0005421, 0.001514, 0.001636, 0.001362, 0.005831, 0.000681, 0.001252, 0.0008044, 0.001028, 0.002724, 0.005448, 0.01166, 0.02332, 0.03931, 0.08887, 0.1293, 0.05829, 0.005448, 0.02332, 0.004086, 0.004907, 0.002043, 0.003065, 0.004086, 0.01749, 0.75, 0.7497, 0.07181, 0.119, 0.6194, 0.7, 0.1089, 0.08684, 0.002292, 0.07561, 0.03507, 0.0003405, 0.001362, 0.001022, 0.000681]): _vg.add([_i], _w, 'REPLACE')
_vg = ob_cylinder_000.vertex_groups.new(name='Neck')
for _i, _w in zip([99, 112, 113, 116, 226, 260, 268, 280, 358, 359, 368, 460], [0.08991, 0.05196, 0.1555, 0.06206, 0.04495, 0.02248, 0.01124, 0.03371, 0.03103, 0.07777, 0.02598, 0.06743]): _vg.add([_i], _w, 'REPLACE')
_vg = ob_cylinder_000.vertex_groups.new(name='Head')
for _i, _w in zip([0, 1, 2, 3, 4, 5, 6, 7, 8, 9, 10, 11, 12, 13, 14, 15, 16, 17, 18, 19, 20, 21, 22, 23, 24, 25, 26, 27, 28, 29, 30, 31, 32, 33, 34, 35, 36, 37, 38, 39, 40, 41, 98, 99, 100, 101, 102, 103, 104, 109, 111, 112, 113, 114, 115, 116, 117, 118, 120, 121, 122, 124, 225, 226, 246, 247, 248, 249, 250, 251, 260, 265, 268, 273, 277, 280, 325, 326, 327, 328, 329, 330, 331, 332, 333, 334, 335, 336, 337, 338, 339, 340, 341, 342, 343, 344, 345, 346, 347, 348, 349, 350, 351, 352, 353, 354, 355, 356, 357, 358, 359, 366, 367, 368, 389, 390, 391, 392, 393, 394, 395, 396, 397, 398, 399, 400, 401, 402, 403, 404, 405, 406, 407, 408, 409, 410, 411, 412, 413, 414, 415, 416, 417, 418, 419, 420, 421, 422, 423, 424, 425, 426, 427, 428, 429, 430, 431, 432, 433, 434, 435, 436, 437, 438, 439, 440, 441, 442, 443, 444, 445, 446, 447, 448, 449, 450, 451, 452, 453, 454, 455, 457, 460, 464, 465, 466, 467, 468, 469, 470, 471, 472, 473, 474, 475, 476, 477, 478, 479, 480, 481, 482, 483, 484, 485, 486, 487, 488, 489, 490, 491, 492], [1.0, 1.0, 1.0, 1.0, 1.0, 1.0, 1.0, 1.0, 1.0, 1.0, 1.0, 1.0, 1.0, 1.0, 1.0, 1.0, 1.0, 1.0, 1.0, 1.0, 1.0, 1.0, 1.0, 1.0, 1.0, 1.0, 1.0, 1.0, 1.0, 1.0, 1.0, 1.0, 1.0, 1.0, 1.0, 1.0, 1.0, 1.0, 1.0, 1.0, 1.0, 1.0, 0.08881, 0.06045, 0.0004047, 0.0, 0.01678, 0.1316, 0.09107, 0.0, 0.0004799, 1.0, 1.0, 1.0, 1.0, 1.0, 1.0, 1.0, 0.02205, 0.05847, 0.003397, 0.0, 0.0002023, 0.03023, 1.0, 1.0, 1.0, 1.0, 1.0, 1.0, 0.01511, 0.0001012, 0.007556, 5.058e-05, 0.0001518, 0.02267, 1.0, 1.0, 1.0, 1.0, 1.0, 1.0, 1.0, 1.0, 1.0, 1.0, 1.0, 1.0, 1.0, 1.0, 1.0, 1.0, 1.0, 1.0, 1.0, 1.0, 1.0, 1.0, 1.0, 1.0, 1.0, 1.0, 1.0, 1.0, 1.0, 1.0, 1.0, 1.0, 1.0, 1.0, 1.0, 0.00024, 1.0, 1.0, 1.0, 1.0, 1.0, 1.0, 1.0, 1.0, 1.0, 1.0, 1.0, 1.0, 1.0, 1.0, 1.0, 1.0, 1.0, 1.0, 1.0, 1.0, 1.0, 1.0, 1.0, 1.0, 1.0, 1.0, 1.0, 1.0, 1.0, 1.0, 1.0, 1.0, 1.0, 1.0, 1.0, 1.0, 1.0, 1.0, 1.0, 1.0, 1.0, 1.0, 1.0, 1.0, 1.0, 1.0, 1.0, 1.0, 1.0, 1.0, 1.0, 1.0, 1.0, 1.0, 1.0, 1.0, 1.0, 1.0, 1.0, 1.0, 1.0, 1.0, 1.0, 1.0, 1.0, 1.0, 1.0, 1.0, 1.0, 0.0003035, 0.04534, 1.0, 1.0, 1.0, 1.0, 1.0, 1.0, 1.0, 1.0, 1.0, 1.0, 1.0, 1.0, 1.0, 1.0, 1.0, 1.0, 1.0, 1.0, 1.0, 1.0, 1.0, 1.0, 1.0, 1.0, 1.0, 1.0, 1.0, 1.0, 1.0]): _vg.add([_i], _w, 'REPLACE')
_vg = ob_cylinder_000.vertex_groups.new(name='Arm.L')
for _i, _w in zip([92, 93, 94, 95, 97, 99, 100, 101, 104, 105, 106, 107, 108, 109, 110, 114, 118, 119, 122, 123, 124, 133, 134, 135, 136, 137, 138, 139, 140, 141, 142, 143, 144, 145, 146, 147, 148, 149, 150, 151, 152, 222, 223, 224, 225, 226, 227, 228, 229, 230, 231, 260, 261, 262, 263, 264, 265, 266, 267, 268, 269, 270, 271, 272, 273, 274, 275, 276, 277, 278, 279, 280, 281, 282, 283, 289, 360, 361, 362, 363, 364, 365, 385, 456, 457, 458, 459, 460, 461, 462, 463], [0.07044, 0.09026, 0.07123, 0.0, 0.0, 0.05274, 0.0397, 0.04493, 0.0, 0.01299, 0.0, 0.3125, 0.232, 0.009626, 0.182, 0.0, 0.0, 0.02561, 0.0, 0.1598, 0.106, 0.2501, 0.4551, 0.5372, 0.4974, 0.08687, 0.8527, 0.9139, 0.8491, 0.9012, 0.8589, 0.8729, 0.8967, 0.91, 0.05234, 0.1539, 0.03227, 0.128, 0.1181, 0.1562, 0.1455, 0.679, 0.1639, 0.3424, 0.9057, 0.8367, 0.8518, 0.5659, 0.4607, 0.3837, 0.4294, 0.9877, 0.9892, 0.9158, 0.8749, 0.9357, 0.9966, 0.8853, 0.8696, 0.9846, 0.9871, 0.9751, 0.9688, 0.9777, 0.9909, 0.971, 0.969, 0.7941, 0.9842, 0.7084, 0.6771, 0.9662, 0.9564, 0.7844, 0.6654, 0.001705, 0.0, 0.1849, 0.1504, 0.0, 0.228, 0.002088, 0.6229, 0.2242, 0.4727, 0.3464, 0.2828, 0.4447, 0.4484, 0.3629, 0.3709]): _vg.add([_i], _w, 'REPLACE')
_vg = ob_cylinder_000.vertex_groups.new(name='fArm.L')
for _i, _w in zip([59, 77, 125, 126, 127, 128, 129, 130, 131, 132, 133, 134, 135, 136, 137, 138, 139, 140, 141, 142, 143, 144, 145, 146, 147, 148, 149, 150, 151, 152, 153, 168, 170, 171, 172, 173, 174, 175, 176, 194, 196, 197, 198, 199, 200, 201, 202, 203, 204, 205, 206, 207, 208, 209, 210, 211, 212, 213, 222, 223, 284, 285, 286, 287, 288, 289, 290, 291, 377, 378, 379, 380, 382, 383, 384, 385], [0.0, 0.0, 0.4804, 0.4773, 0.4778, 0.8153, 0.5264, 0.8106, 0.4886, 0.5268, 0.3018, 0.3001, 0.4997, 0.3015, 0.4991, 0.0, 0.0, 0.0, 0.0, 0.0, 0.0, 0.0, 0.0, 0.913, 0.9549, 0.9222, 0.9343, 0.928, 0.9395, 0.9514, 0.9196, 0.1302, 0.1366, 0.131, 0.1338, 0.1535, 0.1439, 0.1271, 0.1285, 0.001632, 0.001591, 0.01097, 0.02754, 0.001281, 0.06316, 0.06148, 0.1026, 0.1125, 0.1311, 0.171, 0.1046, 0.1565, 0.1274, 0.1302, 0.1314, 0.1372, 0.1309, 0.1321, 0.3666, 0.3663, 0.6967, 0.8851, 0.7, 0.7114, 0.7274, 0.733, 0.881, 0.6985, 0.0008161, 0.0007953, 0.01377, 0.03158, 0.005485, 0.0006403, 0.03074, 0.2336]): _vg.add([_i], _w, 'REPLACE')
_vg = ob_cylinder_000.vertex_groups.new(name='Hand.L')
for _i, _w in zip([125, 126, 127, 128, 129, 130, 131, 132, 168, 170, 171, 172, 173, 174, 175, 176, 177, 178, 179, 180, 181, 182, 183, 184, 185, 186, 187, 188, 189, 190, 191, 192, 193, 194, 195, 196, 197, 198, 199, 200, 201, 202, 203, 204, 205, 206, 207, 208, 209, 210, 211, 212, 213, 214, 215, 216, 217, 218, 219, 220, 221, 284, 285, 286, 287, 288, 289, 290, 291, 369, 370, 371, 372, 373, 374, 375, 376, 377, 378, 379, 380, 381, 382, 383, 384], [0.5224, 0.2796, 0.7706, 0.8094, 0.8396, 0.3645, 0.8334, 0.6593, 0.8388, 0.846, 0.9166, 0.9195, 0.9068, 0.8455, 0.9114, 0.8816, 0.9985, 0.9964, 0.9943, 0.9976, 0.9883, 0.9937, 0.9919, 0.9954, 0.9976, 0.9975, 0.9966, 0.9974, 0.9961, 0.9974, 0.9962, 0.9974, 0.9975, 0.977, 0.9781, 0.9709, 0.966, 0.9564, 0.9701, 0.944, 0.9692, 0.939, 0.9352, 0.9264, 0.9137, 0.9412, 0.919, 0.9297, 0.9278, 0.9269, 0.9249, 0.9276, 0.9269, 0.9982, 0.9975, 0.9976, 0.9946, 0.9967, 0.999, 0.9953, 0.997, 0.05917, 0.1021, 0.09262, 0.127, 0.07226, 0.1344, 0.0585, 0.02518, 0.9966, 0.9921, 0.9995, 0.9936, 0.996, 0.9974, 0.9977, 0.9957, 0.9931, 0.9933, 0.9901, 0.9837, 0.9971, 0.9909, 0.9949, 0.9964]): _vg.add([_i], _w, 'REPLACE')
_vg = ob_cylinder_000.vertex_groups.new(name='Arm.R')
_vg = ob_cylinder_000.vertex_groups.new(name='fArm.R')
_vg = ob_cylinder_000.vertex_groups.new(name='Hand.R')
_vg = ob_cylinder_000.vertex_groups.new(name='Thigh.L')
for _i, _w in zip([43, 45, 47, 49, 51, 53, 55, 57, 58, 59, 60, 61, 62, 63, 64, 65, 66, 67, 68, 69, 70, 71, 72, 73, 74, 75, 76, 77, 78, 79, 80, 81, 82, 83, 84, 85, 86, 87, 88, 89, 90, 91, 92, 93, 94, 95, 96, 97, 105, 109, 292, 293, 294, 295, 296, 297, 298, 299, 300, 301, 302, 303, 304, 305, 306, 307, 308, 309, 310, 311, 312, 313, 314, 315, 316, 317, 323, 324, 363, 365, 386, 387, 388], [0.1488, 0.148, 0.1413, 0.1205, 0.1138, 0.1063, 0.09828, 0.138, 0.5414, 0.5023, 0.4984, 0.4799, 0.3675, 0.9721, 0.9653, 0.9402, 0.9189, 0.9065, 0.8959, 0.8999, 0.9477, 0.5491, 0.5674, 0.5807, 0.5314, 0.5485, 0.5911, 0.5956, 0.6449, 0.4394, 0.3824, 0.5176, 0.638, 0.4846, 0.01398, 0.07439, 0.1234, 0.1205, 0.1257, 0.0005565, 0.1213, 0.0, 0.0, 0.0, 0.0, 0.0, 0.0, 0.0, 0.0, 0.0, 0.0, 0.0, 0.0, 0.0, 0.0, 0.0, 0.0, 0.9725, 0.9265, 0.8819, 0.9847, 0.953, 0.8891, 0.935, 0.9891, 0.9897, 0.9761, 0.9741, 0.993, 0.9826, 0.9697, 0.9846, 0.993, 0.006105, 0.005266, 0.00303, 0.3175, 0.2897, 0.0, 0.0, 0.8423, 0.805, 0.7593]): _vg.add([_i], _w, 'REPLACE')
_vg = ob_cylinder_000.vertex_groups.new(name='Leg.L')
for _i, _w in zip([42, 43, 44, 45, 46, 47, 48, 49, 51, 53, 54, 55, 56, 57, 58, 59, 60, 61, 62, 63, 64, 65, 66, 67, 68, 69, 70, 154, 155, 156, 157, 160, 161, 169, 232, 233, 234, 235, 236, 237, 238, 239, 240, 241, 252, 253, 254, 255, 256, 257, 258, 259, 315, 316, 317, 318, 319, 320, 321, 322, 386, 387, 388], [0.2341, 0.851, 0.2444, 0.8517, 0.2264, 0.8583, 0.06067, 0.8791, 0.8858, 0.8934, 0.1814, 0.9015, 0.2077, 0.8619, 0.4585, 0.4975, 0.5013, 0.5198, 0.6322, 0.004503, 0.01887, 0.05948, 0.08024, 0.09189, 0.1021, 0.09893, 0.05129, 0.07564, 0.08336, 0.06762, 0.02122, 0.05626, 0.07053, 0.02944, 0.881, 0.8145, 0.7034, 0.1586, 0.02159, 0.08697, 0.8314, 0.9031, 0.06437, 0.01048, 0.9928, 0.9879, 0.9807, 0.967, 0.9627, 0.9733, 0.996, 0.9954, 0.9713, 0.9712, 0.9717, 0.9766, 0.9801, 0.9821, 0.9801, 0.9752, 0.1576, 0.1949, 0.2405]): _vg.add([_i], _w, 'REPLACE')
_vg = ob_cylinder_000.vertex_groups.new(name='Foot.L')
for _i, _w in zip([42, 44, 46, 48, 50, 52, 54, 56, 154, 155, 156, 157, 158, 159, 160, 161, 162, 163, 164, 165, 166, 167, 169, 232, 233, 234, 235, 236, 237, 238, 239, 240, 241, 242, 243, 244, 245, 255, 256, 257], [0.7659, 0.7556, 0.7736, 0.9393, 0.9885, 0.9834, 0.8186, 0.7923, 0.9244, 0.9166, 0.9324, 0.9644, 0.982, 0.981, 0.9437, 0.9295, 0.9801, 0.9854, 0.9856, 0.99, 0.9889, 0.9898, 0.9603, 0.1189, 0.1854, 0.2965, 0.8414, 0.9642, 0.913, 0.1685, 0.09689, 0.9356, 0.9698, 0.9902, 0.9816, 0.9828, 0.9921, 0.01372, 0.02305, 0.002159]): _vg.add([_i], _w, 'REPLACE')
_vg = ob_cylinder_000.vertex_groups.new(name='Thigh.R')
_vg = ob_cylinder_000.vertex_groups.new(name='Leg.R')
_vg = ob_cylinder_000.vertex_groups.new(name='Foot.R')
_vg = ob_cylinder_000.vertex_groups.new(name='hip')
for _i, _w in zip([71, 75, 76, 77, 78, 79, 80, 81, 82, 83, 84, 85, 86, 87, 88, 89, 90, 91, 92, 93, 94, 95, 96, 97, 102, 104, 105, 106, 107, 108, 109, 110, 111, 119, 120, 121, 122, 123, 230, 231, 292, 293, 294, 295, 296, 297, 298, 323, 324, 360, 361, 362, 363, 364, 365, 366, 458, 459, 462, 463], [0.3047, 0.01096, 0.01918, 0.1138, 0.2089, 0.4255, 0.06363, 0.04985, 0.1065, 0.3183, 0.2799, 0.06075, 0.03888, 0.08972, 0.0917, 0.8608, 0.1425, 0.2372, 0.2103, 0.2377, 0.303, 0.638, 0.2691, 0.6621, 0.005559, 0.0485, 0.2271, 0.2968, 0.05266, 0.03858, 0.09077, 0.05024, 0.1147, 0.1232, 0.01628, 0.03783, 0.1747, 0.01774, 0.0004787, 0.02092, 0.7522, 0.7004, 0.6643, 0.7839, 0.6634, 0.7313, 0.7579, 0.3215, 0.6093, 0.3592, 0.07528, 0.06791, 0.2901, 0.07558, 0.1107, 0.1351, 0.01929, 0.02536, 0.008868, 0.03679]): _vg.add([_i], _w, 'REPLACE')
_vg = ob_cylinder_000.vertex_groups.new(name='chest')
for _i, _w in zip([14, 17, 18, 91, 92, 93, 94, 95, 96, 97, 98, 99, 102, 103, 104, 105, 106, 107, 108, 109, 110, 111, 112, 113, 114, 115, 118, 119, 120, 121, 122, 123, 124, 224, 228, 229, 230, 231, 278, 279, 283, 292, 293, 294, 295, 296, 297, 298, 355, 356, 360, 361, 362, 363, 364, 365, 366, 367, 368, 456, 458, 459, 460, 462, 463], [0.008787, 0.003073, 0.0294, 0.6383, 0.4727, 0.4235, 0.3992, 0.2849, 0.638, 0.2837, 0.2073, 0.03026, 0.1921, 0.4969, 0.5492, 0.5716, 0.598, 0.1276, 0.1293, 0.6164, 0.1443, 0.6719, 0.102, 0.01794, 0.09403, 0.3518, 0.3843, 0.5385, 0.305, 0.5883, 0.6699, 0.1213, 0.1113, 0.004559, 0.01512, 0.06405, 0.07047, 0.08739, 0.01765, 0.01934, 0.04533, 0.08493, 0.1287, 0.1665, 0.0886, 0.1512, 0.1619, 0.1891, 0.1526, 0.07202, 0.5499, 0.1927, 0.2072, 0.5509, 0.1759, 0.6516, 0.6694, 0.0896, 0.02526, 0.05795, 0.09669, 0.1074, 0.01513, 0.06819, 0.1075]): _vg.add([_i], _w, 'REPLACE')
_vg = ob_cylinder_000.vertex_groups.new(name='neck')
for _i, _w in zip([0, 2, 3, 4, 5, 6, 7, 12, 13, 14, 15, 16, 17, 18, 31, 34, 35, 36, 37, 38, 39, 40, 41, 98, 102, 103, 104, 112, 113, 114, 115, 116, 117, 118, 120, 121, 122, 247, 249, 250, 251, 327, 330, 331, 333, 335, 336, 337, 338, 352, 355, 356, 357, 358, 359, 367, 368, 389, 390, 396, 404, 411, 412, 415, 416, 417, 419, 421, 422, 423, 426, 428, 431, 432, 434, 439, 440, 441, 442, 447, 449, 453, 464, 468, 470, 474, 487, 490, 491], [0.0, 0.0, 0.0, 0.0, 0.0, 0.0, 0.0, 0.01871, 0.04373, 0.09369, 0.06555, 0.2061, 0.2533, 0.2356, 0.0, 0.0, 0.0, 0.07329, 0.0, 0.0, 0.0, 0.0, 0.08592, 0.06765, 0.04878, 0.133, 0.08002, 0.1797, 0.1097, 0.1568, 0.395, 0.07979, 0.07655, 0.2167, 0.01, 0.05553, 0.0007574, 0.006332, 0.001517, 0.0, 0.0, 0.0, 0.004391, 0.0, 0.0, 0.0, 0.0, 0.01175, 0.0, 0.001012, 0.4446, 0.481, 0.397, 0.3529, 0.4023, 0.5746, 0.4827, 0.0139, 0.02757, 0.02074, 0.0007583, 0.01523, 0.005362, 0.01379, 0.02186, 0.0007583, 0.006949, 0.01252, 0.008068, 0.0003792, 0.02237, 0.01379, 0.006949, 0.01037, 0.0103, 0.0, 0.0, 0.0, 0.0, 0.0007583, 0.03665, 0.0003792, 0.003166, 0.0, 0.0, 0.0, 0.003475, 0.003475, 0.006949]): _vg.add([_i], _w, 'REPLACE')
_vg = ob_cylinder_000.vertex_groups.new(name='head')
for _i, _w in zip([0, 1, 2, 3, 4, 5, 6, 7, 8, 9, 10, 11, 12, 13, 14, 15, 16, 17, 18, 19, 20, 21, 22, 23, 24, 25, 26, 27, 28, 29, 30, 31, 32, 33, 34, 35, 36, 37, 38, 39, 40, 41, 104, 112, 113, 114, 115, 116, 117, 118, 246, 247, 248, 249, 250, 251, 325, 326, 327, 328, 329, 330, 331, 332, 333, 334, 335, 336, 337, 338, 339, 340, 341, 342, 343, 344, 345, 346, 347, 348, 349, 350, 351, 352, 353, 354, 355, 356, 357, 358, 359, 367, 368, 389, 390, 391, 392, 393, 394, 395, 396, 397, 398, 399, 400, 401, 402, 403, 404, 405, 406, 407, 408, 409, 410, 411, 412, 413, 414, 415, 416, 417, 418, 419, 420, 421, 422, 423, 424, 425, 426, 427, 428, 429, 430, 431, 432, 433, 434, 435, 436, 437, 438, 439, 440, 441, 442, 443, 444, 445, 446, 447, 448, 449, 450, 451, 452, 453, 454, 455, 464, 465, 466, 467, 468, 469, 470, 471, 472, 473, 474, 475, 476, 477, 478, 479, 480, 481, 482, 483, 484, 485, 486, 487, 488, 489, 490, 491, 492], [1.0, 1.0, 1.0, 1.0, 1.0, 1.0, 1.0, 1.0, 1.0, 1.0, 1.0, 1.0, 0.967, 0.9449, 0.8734, 0.8943, 0.73, 0.6986, 0.6926, 0.9897, 0.987, 0.9827, 0.9951, 0.997, 0.9972, 0.9956, 0.9977, 0.9982, 0.991, 0.9931, 0.9915, 1.0, 1.0, 0.9685, 1.0, 1.0, 0.9267, 1.0, 1.0, 1.0, 1.0, 0.8573, 0.02342, 0.05813, 0.05356, 0.06923, 0.05453, 0.04906, 0.03749, 0.1016, 1.0, 0.9885, 1.0, 0.9615, 1.0, 1.0, 0.9891, 1.0, 1.0, 1.0, 0.9925, 0.9893, 1.0, 0.9967, 1.0, 0.996, 1.0, 1.0, 0.9705, 1.0, 0.9929, 0.9911, 0.9932, 0.996, 0.9956, 0.9941, 0.9933, 0.9953, 0.9765, 0.9827, 0.9879, 0.9851, 0.9848, 0.9699, 0.9871, 0.9805, 0.2194, 0.1881, 0.2141, 0.2589, 0.242, 0.2253, 0.2266, 0.961, 0.9542, 1.0, 1.0, 1.0, 1.0, 1.0, 0.9576, 0.9881, 0.9965, 0.9972, 0.9928, 1.0, 1.0, 1.0, 0.9807, 1.0, 1.0, 0.9956, 0.9931, 0.9785, 0.9875, 0.9687, 0.9889, 0.9842, 1.0, 0.9771, 0.9724, 0.9807, 1.0, 0.9805, 1.0, 0.9777, 0.9799, 0.9904, 0.994, 0.9924, 0.9574, 0.9936, 0.9653, 0.9914, 0.9768, 0.9707, 0.968, 0.9938, 0.9788, 1.0, 1.0, 1.0, 1.0, 1.0, 1.0, 1.0, 1.0, 1.0, 1.0, 1.0, 1.0, 0.9807, 1.0, 0.9634, 1.0, 1.0, 1.0, 0.9904, 1.0, 1.0, 0.9942, 1.0, 1.0, 1.0, 1.0, 1.0, 1.0, 1.0, 1.0, 1.0, 1.0, 1.0, 1.0, 1.0, 1.0, 1.0, 1.0, 1.0, 1.0, 1.0, 1.0, 1.0, 1.0, 0.9902, 1.0, 1.0, 0.981, 0.9805, 1.0]): _vg.add([_i], _w, 'REPLACE')
_vg = ob_cylinder_000.vertex_groups.new(name='Elbow.L')
for _i, _w in zip([125, 126, 127, 128, 129, 130, 131, 132, 133, 134, 135, 136, 137, 138, 139, 140, 141, 142, 143, 144, 145, 146, 147, 148, 149, 150, 151, 152, 153, 168, 170, 171, 172, 173, 174, 175, 176, 196, 197, 198, 199, 200, 201, 202, 203, 204, 205, 206, 207, 208, 209, 210, 211, 212, 213, 222, 223, 284, 285, 286, 287, 288, 289, 290, 291, 385], [0.477, 0.72, 0.2282, 0.1881, 0.157, 0.6338, 0.1636, 0.339, 0.7477, 0.5424, 0.4591, 0.4996, 0.9125, 0.1461, 0.08271, 0.1484, 0.09864, 0.1406, 0.1241, 0.1027, 0.08747, 0.9402, 0.8282, 0.945, 0.8484, 0.8715, 0.8188, 0.8432, 0.9772, 0.161, 0.1538, 0.08292, 0.07945, 0.09152, 0.1539, 0.08706, 0.1179, 0.00797, 0.01771, 0.03635, 0.009646, 0.0557, 0.01103, 0.06026, 0.06411, 0.07292, 0.08582, 0.05834, 0.08061, 0.06989, 0.07178, 0.07261, 0.0747, 0.07197, 0.07274, 0.3156, 0.8342, 0.9336, 0.8736, 0.8993, 0.8507, 0.9118, 0.8398, 0.9214, 0.9591, 0.3721]): _vg.add([_i], _w, 'REPLACE')
_vg = ob_cylinder_000.vertex_groups.new(name='Elbow.R')
_vg = ob_cylinder_000.vertex_groups.new(name='shoulder.L')
for _i, _w in zip([0, 2, 3, 4, 6, 7, 14, 15, 16, 17, 18, 37, 38, 39, 40, 41, 91, 92, 93, 94, 95, 96, 97, 98, 99, 100, 101, 102, 103, 104, 105, 106, 107, 108, 109, 110, 111, 112, 113, 114, 115, 116, 117, 118, 119, 120, 121, 122, 123, 124, 224, 225, 226, 227, 228, 229, 230, 231, 262, 263, 264, 266, 267, 276, 278, 279, 280, 281, 282, 283, 293, 294, 296, 297, 298, 331, 333, 335, 355, 356, 357, 358, 359, 360, 361, 362, 363, 364, 365, 366, 367, 368, 440, 441, 456, 457, 458, 459, 460, 461, 462, 463], [0.0, 0.0, 0.0, 0.0, 0.0, 0.0, 0.02416, 0.04015, 0.06392, 0.04504, 0.04237, 0.0, 0.0, 0.0, 0.0, 0.0568, 0.1245, 0.2404, 0.2348, 0.2072, 0.05819, 0.09294, 0.04191, 0.678, 0.8778, 0.9456, 0.927, 0.6907, 0.3202, 0.2989, 0.1883, 0.1051, 0.4907, 0.5779, 0.2832, 0.6077, 0.1614, 0.653, 0.7917, 0.6799, 0.1924, 0.8503, 0.8542, 0.2974, 0.2624, 0.5972, 0.2858, 0.1547, 0.672, 0.7426, 0.6181, 0.09484, 0.1534, 0.1417, 0.3876, 0.4453, 0.512, 0.4361, 0.07114, 0.09898, 0.05718, 0.09396, 0.1088, 0.1921, 0.2411, 0.271, 0.01215, 0.02865, 0.1891, 0.2612, 0.04762, 0.07079, 0.06987, 0.01846, 0.01037, 0.0, 0.0, 0.0, 0.1724, 0.2518, 0.359, 0.3703, 0.3337, 0.09084, 0.5235, 0.5538, 0.1591, 0.4975, 0.2357, 0.1453, 0.1083, 0.2499, 0.0, 0.0, 0.6804, 0.5202, 0.5116, 0.5598, 0.5156, 0.5344, 0.5298, 0.4634]): _vg.add([_i], _w, 'REPLACE')
_vg = ob_cylinder_000.vertex_groups.new(name='shoulder.R')
_vg = ob_cylinder_000.vertex_groups.new(name='pelvis.L')
for _i, _w in zip([71, 72, 73, 74, 75, 76, 77, 78, 79, 80, 81, 82, 83, 84, 85, 86, 87, 88, 89, 90, 92, 93, 94, 95, 97, 292, 293, 294, 295, 296, 297, 298, 300, 301, 304, 305, 323, 324], [0.1462, 0.4326, 0.4193, 0.4411, 0.3959, 0.2075, 0.2073, 0.1462, 0.1187, 0.1658, 0.145, 0.1946, 0.1971, 0.7061, 0.8649, 0.8377, 0.7898, 0.691, 0.1386, 0.2535, 0.006161, 0.01375, 0.01942, 0.01894, 0.01223, 0.08807, 0.1233, 0.09847, 0.1275, 0.1155, 0.08831, 0.04259, 0.0204, 0.08233, 0.05676, 0.05401, 0.361, 0.08809]): _vg.add([_i], _w, 'REPLACE')
_vg = ob_cylinder_000.vertex_groups.new(name='pelvis.R')
for _i, _w in zip([75, 76, 77, 80, 81, 82, 88, 90, 292, 304], [0.04465, 0.1822, 0.08331, 0.3799, 0.2827, 0.05802, 0.09169, 0.4827, 0.07483, 0.02473]): _vg.add([_i], _w, 'REPLACE')
_m = ob_cylinder_000.modifiers.new('Mirror', 'MIRROR')
_m.use_clip = True
_m = ob_cylinder_000.modifiers.new('Armature', 'ARMATURE')
_m.object = ob_armature_001

# ---- collection membership
col_collection_1.objects.link(ob_armature_001)
col_collection_1.objects.link(ob_cylinder_000)

# ---- scene / render settings (as saved in the file)
scene.frame_start = 1; scene.frame_end = 250; scene.frame_set(1)
scene.render.engine = 'BLENDER_EEVEE_NEXT'
scene.render.resolution_percentage = 50
scene.render.fps = 30
scene.render.dither_intensity = 0.0
scene.render.bake_margin = 8
scene.cycles.use_denoising = False
scene.cycles.samples = 128
scene.cycles.sampling_pattern = 'TABULATED_SOBOL'
scene.cycles.light_sampling_threshold = 0.0
scene.cycles.use_adaptive_sampling = False
scene.cycles.use_light_tree = False
scene.cycles.blur_glossy = 0.0
scene.cycles.sample_clamp_indirect = 0.0
scene.view_settings.view_transform = 'Standard'
bpy.context.view_layer.update()

# ---- added for rendering (the .blend has no active camera and no usable light): camera, sun
cam_auto = bpy.data.cameras.new('AutoCamera')
cam_auto.lens = 50.0
cam_auto.sensor_width = 36.0
cam_auto.clip_end = 1000.0
ob_auto_camera = bpy.data.objects.new('AutoCamera', cam_auto)
scene.collection.objects.link(ob_auto_camera)
ob_auto_camera.location = (2.76252, -3.33993, 3.2808)
ob_auto_camera.rotation_euler = (1.09748, -7.21219e-08, 0.694738)
scene.camera = ob_auto_camera
light_auto_sun = bpy.data.lights.new('AutoSun', 'SUN')
light_auto_sun.energy = 3.0
light_auto_sun.angle = 0.0523599
ob_auto_sun = bpy.data.objects.new('AutoSun', light_auto_sun)
scene.collection.objects.link(ob_auto_sun)
ob_auto_sun.rotation_euler = (0.872665, 0.174533, 0.523599)
bpy.context.view_layer.update()
